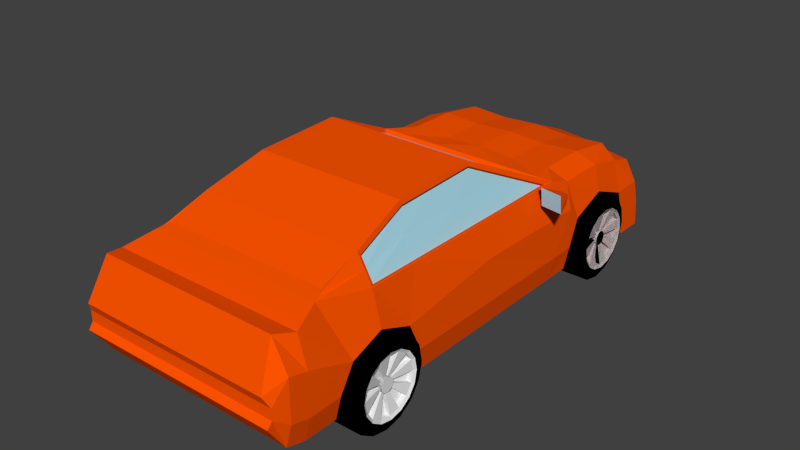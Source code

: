 # Source: car.blend  (saved by Blender 2.72.0; exported with 4.5.12 LTS)
import bpy
from mathutils import Matrix  # noqa: F401  (used for matrix-valued properties, if any)

bpy.ops.wm.read_factory_settings(use_empty=True)
scene = bpy.context.scene
scene.name = 'Scene'

# ---- collections
col_collection_1 = bpy.data.collections.new('Collection 1'); scene.collection.children.link(col_collection_1)

# ---- materials (node trees are filled in below, after node groups)
mat_car = bpy.data.materials.new('Car')
mat_car.alpha_threshold = 0.0
mat_car.use_transparent_shadow = False
mat_car.preview_render_type = 'SHADERBALL'
mat_car.diffuse_color = (1.0, 0.08919, 0.0, 1.0)
mat_car.roughness = 0.5
mat_headlight = bpy.data.materials.new('Headlight')
mat_headlight.alpha_threshold = 0.0
mat_headlight.use_transparent_shadow = False
mat_headlight.diffuse_color = (0.3185, 0.7906, 1.0, 1.0)
mat_headlight.roughness = 0.5
mat_tires = bpy.data.materials.new('Tires')
mat_tires.alpha_threshold = 0.0
mat_tires.use_transparent_shadow = False
mat_tires.diffuse_color = (0.0, 0.0, 0.0, 1.0)
mat_tires.roughness = 0.5
mat_tire_rim = bpy.data.materials.new('Tire Rim')
mat_tire_rim.alpha_threshold = 0.0
mat_tire_rim.use_transparent_shadow = False
mat_tire_rim.roughness = 0.5
mat_glass = bpy.data.materials.new('Glass')
mat_glass.alpha_threshold = 0.0
mat_glass.use_transparent_shadow = False
mat_glass.diffuse_color = (0.3894, 0.6885, 0.8, 1.0)
mat_glass.roughness = 0.5
mat_vents = bpy.data.materials.new('Vents')
mat_vents.alpha_threshold = 0.0
mat_vents.use_transparent_shadow = False
mat_vents.diffuse_color = (0.1025, 0.09897, 0.09624, 1.0)
mat_vents.roughness = 0.5
mat_mirror = bpy.data.materials.new('Mirror')
mat_mirror.alpha_threshold = 0.0
mat_mirror.use_transparent_shadow = False
mat_mirror.diffuse_color = (0.0291, 0.0291, 0.0291, 1.0)
mat_mirror.roughness = 0.5

# ---- material node trees

# ---- world
world_world = bpy.data.worlds.new('World'); scene.world = world_world
world_world.color = (0.05088, 0.05088, 0.05088)
world_world.use_sun_shadow = False
world_world.sun_shadow_jitter_overblur = 0.0
world_world.cycles.sampling_method = 'MANUAL'
world_world.cycles.sample_map_resolution = 256

# ---- meshes
me_cube_001 = bpy.data.meshes.new('Cube.001')
me_cube_001.from_pydata([(1.566, -0.493, -1.0), (1.566, -1.057, -1.0), (1.566, -0.5166, 1.0), (1.566, -1.0, 1.0), (0.0, -0.5166, 1.0), (0.0, -0.493, -1.0), (0.0, -1.0, 1.0), (0.0, -1.057, -1.0), (1.566, -5.013, -1.0), (0.0, -5.013, -1.0), (1.566, -5.947, -1.0), (0.0, -5.947, -1.0), (1.566, -6.886, -0.8777), (1.566, -7.0, 1.164), (0.0, -7.0, 1.164), (0.0, -6.886, -0.8777), (1.566, -7.554, -0.8777), (1.566, -7.554, 1.0), (0.0, -7.554, 1.0), (0.0, -7.554, -0.8777), (1.566, -7.937, -0.7819), (1.566, -7.937, 1.096), (0.0, -7.937, 1.096), (0.0, -7.937, -0.7819), (1.566, -8.315, -0.2384), (1.566, -8.315, 0.2951), (0.0, -8.315, 0.2951), (0.0, -8.315, -0.2384), (1.566, 0.4838, -1.0), (1.566, 0.4838, 1.0), (0.0, 0.4838, 1.0), (0.0, 0.4838, -1.0), (1.566, 1.433, -1.0), (1.566, 1.463, 0.8485), (0.0, 1.463, 0.8485), (0.0, 1.433, -1.0), (1.481, 2.293, -1.0), (1.299, 2.116, 0.4191), (0.0, 2.455, 0.4191), (0.0, 2.409, -1.0), (1.347, -3.015, 1.977), (0.0, -3.015, 1.977), (1.347, -4.776, 1.908), (0.0, -4.776, 1.908), (1.566, -5.947, 1.53), (0.0, -5.947, 1.53), (1.566, -6.743, 1.232), (0.0, -6.743, 1.232), (1.566, -0.2802, 0.03734), (1.566, -5.263, 0.06266), (1.566, -5.947, 0.3293), (1.566, -6.6, 0.08562), (1.566, -8.223, 0.09786), (0.0, -8.223, 0.09786), (1.566, 0.457, 0.3263), (1.566, 1.258, 0.006727), (1.177, 2.293, -0.03478), (0.0, 2.409, -0.03478), (1.566, -0.4995, -0.4982), (1.566, -5.005, -0.5025), (1.566, -5.947, -0.5025), (1.566, -6.892, -0.4033), (1.566, -8.223, -0.1169), (0.0, -8.223, -0.1169), (1.566, 0.4838, -0.5025), (1.566, 1.431, -0.5221), (1.32, 2.293, -0.4761), (0.0, 2.409, -0.4761), (2.049, -0.493, -1.0), (2.049, -1.057, -1.0), (2.004, -0.5166, 0.8404), (2.049, -5.013, -1.0), (1.974, -4.947, 1.0), (1.974, -5.947, 1.0), (2.03, -6.886, -0.8777), (1.792, -7.0, 1.164), (2.03, -7.554, -0.8777), (1.968, -7.554, 1.0), (2.024, -7.937, -0.7819), (1.84, -7.937, 1.096), (2.06, -8.315, -0.2384), (1.973, -8.315, 0.2951), (2.004, 0.4838, 0.8404), (2.15, 1.433, -1.0), (2.004, 1.229, 0.6795), (2.15, 2.098, -1.0), (2.004, 1.731, 0.5271), (1.542, -4.776, 1.908), (1.681, -5.947, 1.53), (1.681, -6.743, 1.232), (2.15, -0.2802, 0.03734), (2.159, -0.574, 0.3279), (2.15, -5.263, 0.06266), (2.15, -5.947, 0.3293), (2.15, -6.6, 0.08562), (2.15, -7.554, 0.4132), (2.15, -7.937, 0.509), (2.066, -8.223, 0.09786), (2.15, 0.457, 0.3263), (2.15, 1.258, 0.006727), (2.15, 1.895, 0.03105), (2.15, -0.4995, -0.4982), (2.159, -1.057, -0.5025), (2.159, -5.005, -0.5025), (2.15, -6.892, -0.4033), (2.15, -7.554, -0.4115), (2.15, -7.937, -0.3157), (2.066, -8.223, -0.1169), (2.15, 1.431, -0.5221), (2.15, 2.04, -0.4573), (1.542, -3.015, 1.977), (1.35, 2.11, 0.353), (1.939, 1.788, 0.4561), (1.263, 2.224, 0.0404), (2.089, 1.907, 0.09505), (1.287, 1.991, 0.3145), (1.876, 1.668, 0.4176), (1.2, 2.104, 0.00192), (2.026, 1.787, 0.05658), (0.7828, -0.5166, 0.9557), (0.7828, -1.057, -1.0), (0.7828, -0.493, -1.0), (0.7828, -1.0, 1.0), (0.7828, -5.947, -1.0), (0.7828, -6.886, -0.8777), (0.7828, -7.0, 1.164), (0.7828, -7.554, -0.8777), (0.7828, -7.554, 1.0), (0.7828, -7.937, -0.7819), (0.7828, -7.937, 1.096), (0.7828, -8.315, -0.2384), (0.7828, -8.315, 0.2951), (0.7828, 0.4838, 0.9557), (0.7828, 0.4838, -1.0), (0.7828, 1.463, 0.8042), (0.7828, 1.433, -1.0), (0.6495, 2.336, 0.4191), (0.7406, 2.378, -1.0), (0.6737, -3.015, 1.977), (0.7828, -5.947, 1.53), (0.7828, -6.743, 1.232), (0.7828, -8.223, 0.09786), (0.5886, 2.378, -0.03478), (0.7828, -8.223, -0.1169), (0.6601, 2.378, -0.4761), (0.7828, -5.013, -1.0), (1.083, 2.162, 0.3488), (0.0, 2.432, 0.3488), (0.9992, 2.284, 0.03551), (0.0, 2.4, 0.03551), (0.6349, 2.34, 0.3488), (0.5929, 2.369, 0.03551), (1.076, 2.065, 0.3387), (0.0, 2.335, 0.3387), (0.9916, 2.188, 0.02542), (0.0, 2.303, 0.02542), (0.6273, 2.244, 0.3387), (0.5853, 2.273, 0.02542), (1.411, 2.284, -0.9249), (0.0, 2.399, -0.9249), (1.277, 2.284, -0.5499), (0.0, 2.399, -0.5499), (1.968, 2.121, -0.9249), (1.968, 2.073, -0.5365), (0.7945, 2.369, -0.9249), (0.7275, 2.369, -0.5499), (1.401, 2.179, -0.9288), (0.0, 2.294, -0.9288), (1.267, 2.179, -0.5538), (0.0, 2.294, -0.5538), (1.958, 2.017, -0.9288), (1.958, 1.968, -0.5404), (0.7844, 2.264, -0.9288), (0.7175, 2.264, -0.5538), (1.374, 2.088, -0.9392), (1.24, 2.088, -0.5642), (1.931, 1.926, -0.9392), (1.931, 1.878, -0.5508), (1.53, -1.04, 0.9176), (0.0, -1.04, 0.9176), (1.312, -3.055, 1.894), (0.0, -3.055, 1.894), (1.938, -1.04, 0.9176), (1.506, -3.055, 1.894), (0.7828, -1.04, 0.9176), (0.6737, -3.055, 1.894), (1.566, -3.007, -1.0), (1.347, -3.896, 1.942), (2.049, -3.007, -1.0), (2.15, -3.095, 0.3617), (2.159, -3.003, -0.5025), (0.0, -3.007, -1.0), (1.542, -3.896, 1.942), (0.7828, -3.007, -1.0), (1.974, -1.0, 1.0), (1.974, -2.973, 1.0), (1.95, -5.892, 1.005), (1.95, -4.947, 1.005), (1.7, -5.892, 1.45), (1.951, -2.973, 1.005), (1.951, -1.221, 1.005), (1.565, -3.894, 1.847), (1.564, -3.028, 1.881), (1.566, -4.766, 1.814), (1.878, -5.891, 0.9708), (1.878, -4.946, 0.9707), (1.628, -5.891, 1.417), (1.879, -2.972, 0.9713), (1.879, -1.22, 0.9711), (1.493, -3.893, 1.813), (1.493, -3.027, 1.847), (1.494, -4.765, 1.78), (2.242, 1.336, -0.6464), (2.242, 1.27, -0.3113), (2.242, 1.08, -0.02715), (2.242, 0.7957, 0.1627), (2.242, 0.4606, 0.2293), (2.242, 0.1255, 0.1627), (2.242, -0.1586, -0.02715), (2.242, -0.3484, -0.3113), (2.242, -0.4151, -0.6464), (2.242, -0.3484, -0.9815), (2.242, -0.1586, -1.266), (2.242, 0.1255, -1.455), (2.242, 0.4606, -1.522), (2.242, 0.7957, -1.455), (2.242, 1.08, -1.266), (2.242, 1.27, -0.9815), (1.692, 1.336, -0.6464), (1.692, 1.27, -0.3113), (1.692, 1.08, -0.02715), (1.692, 0.7957, 0.1627), (1.692, 0.4606, 0.2293), (1.692, 0.1255, 0.1627), (1.692, -0.1586, -0.02715), (1.692, -0.3484, -0.3113), (1.692, -0.4151, -0.6464), (1.692, -0.3484, -0.9815), (1.692, -0.1586, -1.266), (1.692, 0.1255, -1.455), (1.692, 0.4606, -1.522), (1.692, 0.7957, -1.455), (1.692, 1.08, -1.266), (1.692, 1.27, -0.9815), (2.242, 1.336, -0.6464), (2.242, 1.27, -0.3113), (2.242, 1.08, -0.02715), (2.242, 0.7957, 0.1627), (2.242, 0.4606, 0.2293), (2.242, 0.1255, 0.1627), (2.242, -0.1586, -0.02715), (2.242, -0.3484, -0.3113), (2.242, -0.4151, -0.6464), (2.242, -0.3484, -0.9815), (2.242, -0.1586, -1.266), (2.242, 0.1255, -1.455), (2.242, 0.4606, -1.522), (2.242, 0.7957, -1.455), (2.242, 1.08, -1.266), (2.242, 1.27, -0.9815), (1.692, 1.336, -0.6464), (1.692, 1.27, -0.3113), (1.692, 1.08, -0.02715), (1.692, 0.7957, 0.1627), (1.692, 0.4606, 0.2293), (1.692, 0.1255, 0.1627), (1.692, -0.1586, -0.02715), (1.692, -0.3484, -0.3113), (1.692, -0.4151, -0.6464), (1.692, -0.3484, -0.9815), (1.692, -0.1586, -1.266), (1.692, 0.1255, -1.455), (1.692, 0.4606, -1.522), (1.692, 0.7957, -1.455), (1.692, 1.08, -1.266), (1.692, 1.27, -0.9815), (2.337, 1.093, -0.6464), (2.337, 1.044, -0.4046), (2.337, 0.9074, -0.1996), (2.337, 0.7024, -0.0626), (2.337, 0.4606, -0.0145), (2.337, 0.2188, -0.0626), (2.337, 0.01381, -0.1996), (2.337, -0.1232, -0.4046), (2.337, -0.1713, -0.6464), (2.337, -0.1232, -0.8882), (2.337, 0.01381, -1.093), (2.337, 0.2188, -1.23), (2.337, 0.4606, -1.278), (2.337, 0.7024, -1.23), (2.337, 0.9074, -1.093), (2.337, 1.044, -0.8882), (1.597, 1.093, -0.6464), (1.597, 1.044, -0.4046), (1.597, 0.9074, -0.1996), (1.597, 0.7024, -0.0626), (1.597, 0.4606, -0.0145), (1.597, 0.2188, -0.0626), (1.597, 0.01381, -0.1996), (1.597, -0.1232, -0.4046), (1.597, -0.1713, -0.6464), (1.597, -0.1232, -0.8882), (1.597, 0.01381, -1.093), (1.597, 0.2188, -1.23), (1.597, 0.4606, -1.278), (1.597, 0.7024, -1.23), (1.597, 0.9074, -1.093), (1.597, 1.044, -0.8882), (2.337, 1.093, -0.6464), (2.337, 1.044, -0.4046), (2.337, 0.9074, -0.1996), (2.337, 0.7024, -0.0626), (2.337, 0.4606, -0.0145), (2.337, 0.2188, -0.0626), (2.337, 0.01381, -0.1996), (2.337, -0.1232, -0.4046), (2.337, -0.1713, -0.6464), (2.337, -0.1232, -0.8882), (2.337, 0.01381, -1.093), (2.337, 0.2188, -1.23), (2.337, 0.4606, -1.278), (2.337, 0.7024, -1.23), (2.337, 0.9074, -1.093), (2.337, 1.044, -0.8882), (1.597, 1.093, -0.6464), (1.597, 1.044, -0.4046), (1.597, 0.9074, -0.1996), (1.597, 0.7024, -0.0626), (1.597, 0.4606, -0.0145), (1.597, 0.2188, -0.0626), (1.597, 0.01381, -0.1996), (1.597, -0.1232, -0.4046), (1.597, -0.1713, -0.6464), (1.597, -0.1232, -0.8882), (1.597, 0.01381, -1.093), (1.597, 0.2188, -1.23), (1.597, 0.4606, -1.278), (1.597, 0.7024, -1.23), (1.597, 0.9074, -1.093), (1.597, 1.044, -0.8882), (2.305, 1.037, -0.6464), (2.305, 0.9933, -0.4257), (2.305, 0.8683, -0.2387), (2.305, 0.6813, -0.1137), (2.305, 0.4606, -0.06981), (2.305, 0.24, -0.1137), (2.305, 0.05293, -0.2387), (2.305, -0.07206, -0.4257), (2.305, -0.1159, -0.6464), (2.305, -0.07206, -0.867), (2.305, 0.05293, -1.054), (2.305, 0.24, -1.179), (2.305, 0.4606, -1.223), (2.305, 0.6813, -1.179), (2.305, 0.8683, -1.054), (2.305, 0.9933, -0.867), (1.629, 1.037, -0.6464), (1.629, 0.9933, -0.4257), (1.629, 0.8683, -0.2387), (1.629, 0.6813, -0.1137), (1.629, 0.4606, -0.06981), (1.629, 0.24, -0.1137), (1.629, 0.05293, -0.2387), (1.629, -0.07206, -0.4257), (1.629, -0.1159, -0.6464), (1.629, -0.07206, -0.867), (1.629, 0.05293, -1.054), (1.629, 0.24, -1.179), (1.629, 0.4606, -1.223), (1.629, 0.6813, -1.179), (1.629, 0.8683, -1.054), (1.629, 0.9933, -0.867), (2.305, 1.037, -0.6464), (2.305, 0.9933, -0.4257), (2.305, 0.8683, -0.2387), (2.305, 0.6813, -0.1137), (2.305, 0.4606, -0.06981), (2.305, 0.24, -0.1137), (2.305, 0.05293, -0.2387), (2.305, -0.07206, -0.4257), (2.305, -0.1159, -0.6464), (2.305, -0.07206, -0.867), (2.305, 0.05293, -1.054), (2.305, 0.24, -1.179), (2.305, 0.4606, -1.223), (2.305, 0.6813, -1.179), (2.305, 0.8683, -1.054), (2.305, 0.9933, -0.867), (1.629, 1.037, -0.6464), (1.629, 0.9933, -0.4257), (1.629, 0.8683, -0.2387), (1.629, 0.6813, -0.1137), (1.629, 0.4606, -0.06981), (1.629, 0.24, -0.1137), (1.629, 0.05293, -0.2387), (1.629, -0.07206, -0.4257), (1.629, -0.1159, -0.6464), (1.629, -0.07206, -0.867), (1.629, 0.05293, -1.054), (1.629, 0.24, -1.179), (1.629, 0.4606, -1.223), (1.629, 0.6813, -1.179), (1.629, 0.8683, -1.054), (1.629, 0.9933, -0.867), (2.079, 1.037, -0.6464), (2.079, 0.9933, -0.4257), (2.079, 0.8683, -0.2387), (2.079, 0.6813, -0.1137), (2.079, 0.4606, -0.06981), (2.079, 0.24, -0.1137), (2.079, 0.05293, -0.2387), (2.079, -0.07206, -0.4257), (2.079, -0.1159, -0.6464), (2.079, -0.07206, -0.867), (2.079, 0.05293, -1.054), (2.079, 0.24, -1.179), (2.079, 0.4606, -1.223), (2.079, 0.6813, -1.179), (2.079, 0.8683, -1.054), (2.079, 0.9933, -0.867), (1.854, 1.037, -0.6464), (1.854, 0.9933, -0.4257), (1.854, 0.8683, -0.2387), (1.854, 0.6813, -0.1137), (1.854, 0.4606, -0.06981), (1.854, 0.24, -0.1137), (1.854, 0.05293, -0.2387), (1.854, -0.07206, -0.4257), (1.854, -0.1159, -0.6464), (1.854, -0.07206, -0.867), (1.854, 0.05293, -1.054), (1.854, 0.24, -1.179), (1.854, 0.4606, -1.223), (1.854, 0.6813, -1.179), (1.854, 0.8683, -1.054), (1.854, 0.9933, -0.867), (2.215, 1.037, -0.6464), (2.215, 0.9933, -0.4257), (2.215, 0.8683, -0.2387), (2.215, 0.6813, -0.1137), (2.215, 0.4606, -0.06981), (2.215, 0.24, -0.1137), (2.215, 0.05293, -0.2387), (2.215, -0.07206, -0.4257), (2.215, -0.1159, -0.6464), (2.215, -0.07206, -0.867), (2.215, 0.05293, -1.054), (2.215, 0.24, -1.179), (2.215, 0.4606, -1.223), (2.215, 0.6813, -1.179), (2.215, 0.8683, -1.054), (2.215, 0.9933, -0.867), (1.854, 1.037, -0.6464), (1.854, 0.9933, -0.4257), (1.854, 0.8683, -0.2387), (1.854, 0.6813, -0.1137), (1.854, 0.4606, -0.06981), (1.854, 0.24, -0.1137), (1.854, 0.05293, -0.2387), (1.854, -0.07206, -0.4257), (1.854, -0.1159, -0.6464), (1.854, -0.07206, -0.867), (1.854, 0.05293, -1.054), (1.854, 0.24, -1.179), (1.854, 0.4606, -1.223), (1.854, 0.6813, -1.179), (1.854, 0.8683, -1.054), (1.854, 0.9933, -0.867), (2.13, 0.6003, -0.6464), (2.13, 0.5897, -0.5929), (2.13, 0.5594, -0.5476), (2.13, 0.5141, -0.5174), (2.13, 0.4606, -0.5067), (2.13, 0.4072, -0.5174), (2.13, 0.3619, -0.5476), (2.13, 0.3316, -0.5929), (2.13, 0.321, -0.6464), (2.13, 0.3316, -0.6998), (2.13, 0.3619, -0.7451), (2.13, 0.4072, -0.7754), (2.13, 0.4606, -0.786), (2.13, 0.5141, -0.7754), (2.13, 0.5594, -0.7451), (2.13, 0.5897, -0.6998), (2.075, 0.6003, -0.6464), (2.075, 0.5897, -0.5929), (2.075, 0.5594, -0.5476), (2.075, 0.5141, -0.5174), (2.075, 0.4606, -0.5067), (2.075, 0.4072, -0.5174), (2.075, 0.3619, -0.5476), (2.075, 0.3316, -0.5929), (2.075, 0.321, -0.6464), (2.075, 0.3316, -0.6998), (2.075, 0.3619, -0.7451), (2.075, 0.4072, -0.7754), (2.075, 0.4606, -0.786), (2.075, 0.5141, -0.7754), (2.075, 0.5594, -0.7451), (2.075, 0.5897, -0.6998), (2.26, 0.6003, -0.6464), (2.26, 0.5897, -0.5929), (2.26, 0.5594, -0.5476), (2.26, 0.5141, -0.5174), (2.26, 0.4606, -0.5067), (2.26, 0.4072, -0.5174), (2.26, 0.3619, -0.5476), (2.26, 0.3316, -0.5929), (2.26, 0.321, -0.6464), (2.26, 0.3316, -0.6998), (2.26, 0.3619, -0.7451), (2.26, 0.4072, -0.7754), (2.26, 0.4606, -0.786), (2.26, 0.5141, -0.7754), (2.26, 0.5594, -0.7451), (2.26, 0.5897, -0.6998), (1.98, 0.6003, -0.6464), (1.98, 0.5897, -0.5929), (1.98, 0.5594, -0.5476), (1.98, 0.5141, -0.5174), (1.98, 0.4606, -0.5067), (1.98, 0.4072, -0.5174), (1.98, 0.3619, -0.5476), (1.98, 0.3316, -0.5929), (1.98, 0.321, -0.6464), (1.98, 0.3316, -0.6998), (1.98, 0.3619, -0.7451), (1.98, 0.4072, -0.7754), (1.98, 0.4606, -0.786), (1.98, 0.5141, -0.7754), (1.98, 0.5594, -0.7451), (1.98, 0.5897, -0.6998), (2.305, 1.037, -0.6464), (2.305, 0.9933, -0.4257), (2.305, 0.8683, -0.2387), (2.305, 0.6813, -0.1137), (2.305, 0.4606, -0.06981), (2.305, 0.24, -0.1137), (2.305, 0.05293, -0.2387), (2.305, -0.07206, -0.4257), (2.305, -0.1159, -0.6464), (2.305, -0.07206, -0.867), (2.305, 0.05293, -1.054), (2.305, 0.24, -1.179), (2.305, 0.4606, -1.223), (2.305, 0.6813, -1.179), (2.305, 0.8683, -1.054), (2.305, 0.9933, -0.867), (2.079, 1.037, -0.6464), (2.079, 0.9933, -0.4257), (2.079, 0.8683, -0.2387), (2.079, 0.6813, -0.1137), (2.079, 0.4606, -0.06981), (2.079, 0.24, -0.1137), (2.079, 0.05293, -0.2387), (2.079, -0.07206, -0.4257), (2.079, -0.1159, -0.6464), (2.079, -0.07206, -0.867), (2.079, 0.05293, -1.054), (2.079, 0.24, -1.179), (2.079, 0.4606, -1.223), (2.079, 0.6813, -1.179), (2.079, 0.8683, -1.054), (2.079, 0.9933, -0.867), (2.305, 1.037, -0.6464), (2.305, 0.9933, -0.4257), (2.305, 0.8683, -0.2387), (2.305, 0.6813, -0.1137), (2.305, 0.4606, -0.06981), (2.305, 0.24, -0.1137), (2.305, 0.05293, -0.2387), (2.305, -0.07206, -0.4257), (2.305, -0.1159, -0.6464), (2.305, -0.07206, -0.867), (2.305, 0.05293, -1.054), (2.305, 0.24, -1.179), (2.305, 0.4606, -1.223), (2.305, 0.6813, -1.179), (2.305, 0.8683, -1.054), (2.305, 0.9933, -0.867), (2.079, 1.037, -0.6464), (2.079, 0.9933, -0.4257), (2.079, 0.8683, -0.2387), (2.079, 0.6813, -0.1137), (2.079, 0.4606, -0.06981), (2.079, 0.24, -0.1137), (2.079, 0.05293, -0.2387), (2.079, -0.07206, -0.4257), (2.079, -0.1159, -0.6464), (2.079, -0.07206, -0.867), (2.079, 0.05293, -1.054), (2.079, 0.24, -1.179), (2.079, 0.4606, -1.223), (2.079, 0.6813, -1.179), (2.079, 0.8683, -1.054), (2.079, 0.9933, -0.867), (2.305, 1.037, -0.6464), (2.305, 0.9933, -0.4257), (2.305, 0.8683, -0.2387), (2.305, 0.6813, -0.1137), (2.305, 0.4606, -0.06981), (2.305, 0.24, -0.1137), (2.305, 0.05293, -0.2387), (2.305, -0.07206, -0.4257), (2.305, -0.1159, -0.6464), (2.305, -0.07206, -0.867), (2.305, 0.05293, -1.054), (2.305, 0.24, -1.179), (2.305, 0.4606, -1.223), (2.305, 0.6813, -1.179), (2.305, 0.8683, -1.054), (2.305, 0.9933, -0.867), (2.079, 1.037, -0.6464), (2.079, 0.9933, -0.4257), (2.079, 0.8683, -0.2387), (2.079, 0.6813, -0.1137), (2.079, 0.4606, -0.06981), (2.079, 0.24, -0.1137), (2.079, 0.05293, -0.2387), (2.079, -0.07206, -0.4257), (2.079, -0.1159, -0.6464), (2.079, -0.07206, -0.867), (2.079, 0.05293, -1.054), (2.079, 0.24, -1.179), (2.079, 0.4606, -1.223), (2.079, 0.6813, -1.179), (2.079, 0.8683, -1.054), (2.079, 0.9933, -0.867), (2.305, 1.037, -0.6464), (2.305, 0.9933, -0.4257), (2.305, 0.8683, -0.2387), (2.305, 0.6813, -0.1137), (2.305, 0.4606, -0.06981), (2.305, 0.24, -0.1137), (2.305, 0.05293, -0.2387), (2.305, -0.07206, -0.4257), (2.305, -0.1159, -0.6464), (2.305, -0.07206, -0.867), (2.305, 0.05293, -1.054), (2.305, 0.24, -1.179), (2.305, 0.4606, -1.223), (2.305, 0.6813, -1.179), (2.305, 0.8683, -1.054), (2.305, 0.9933, -0.867), (2.079, 1.037, -0.6464), (2.079, 0.9933, -0.4257), (2.079, 0.8683, -0.2387), (2.079, 0.6813, -0.1137), (2.079, 0.4606, -0.06981), (2.079, 0.24, -0.1137), (2.079, 0.05293, -0.2387), (2.079, -0.07206, -0.4257), (2.079, -0.1159, -0.6464), (2.079, -0.07206, -0.867), (2.079, 0.05293, -1.054), (2.079, 0.24, -1.179), (2.079, 0.4606, -1.223), (2.079, 0.6813, -1.179), (2.079, 0.8683, -1.054), (2.079, 0.9933, -0.867), (2.305, 1.037, -0.6464), (2.305, 0.9933, -0.4257), (2.305, 0.8683, -0.2387), (2.305, 0.6813, -0.1137), (2.305, 0.4606, -0.06981), (2.305, 0.24, -0.1137), (2.305, 0.05293, -0.2387), (2.305, -0.07206, -0.4257), (2.305, -0.1159, -0.6464), (2.305, -0.07206, -0.867), (2.305, 0.05293, -1.054), (2.305, 0.24, -1.179), (2.305, 0.4606, -1.223), (2.305, 0.6813, -1.179), (2.305, 0.8683, -1.054), (2.305, 0.9933, -0.867), (2.079, 1.037, -0.6464), (2.079, 0.9933, -0.4257), (2.079, 0.8683, -0.2387), (2.079, 0.6813, -0.1137), (2.079, 0.4606, -0.06981), (2.079, 0.24, -0.1137), (2.079, 0.05293, -0.2387), (2.079, -0.07206, -0.4257), (2.079, -0.1159, -0.6464), (2.079, -0.07206, -0.867), (2.079, 0.05293, -1.054), (2.079, 0.24, -1.179), (2.079, 0.4606, -1.223), (2.079, 0.6813, -1.179), (2.079, 0.8683, -1.054), (2.079, 0.9933, -0.867), (2.305, 1.037, -0.6464), (2.305, 0.9933, -0.4257), (2.305, 0.8683, -0.2387), (2.305, 0.6813, -0.1137), (2.305, 0.4606, -0.06981), (2.305, 0.24, -0.1137), (2.305, 0.05293, -0.2387), (2.305, -0.07206, -0.4257), (2.305, -0.1159, -0.6464), (2.305, -0.07206, -0.867), (2.305, 0.05293, -1.054), (2.305, 0.24, -1.179), (2.305, 0.4606, -1.223), (2.305, 0.6813, -1.179), (2.305, 0.8683, -1.054), (2.305, 0.9933, -0.867), (2.079, 1.037, -0.6464), (2.079, 0.9933, -0.4257), (2.079, 0.8683, -0.2387), (2.079, 0.6813, -0.1137), (2.079, 0.4606, -0.06981), (2.079, 0.24, -0.1137), (2.079, 0.05293, -0.2387), (2.079, -0.07206, -0.4257), (2.079, -0.1159, -0.6464), (2.079, -0.07206, -0.867), (2.079, 0.05293, -1.054), (2.079, 0.24, -1.179), (2.079, 0.4606, -1.223), (2.079, 0.6813, -1.179), (2.079, 0.8683, -1.054), (2.079, 0.9933, -0.867), (2.218, 0.5915, -0.6464), (2.218, 0.5815, -0.5963), (2.218, 0.5532, -0.5538), (2.218, 0.5107, -0.5255), (2.218, 0.4606, -0.5155), (2.218, 0.4105, -0.5255), (2.218, 0.3681, -0.5538), (2.218, 0.3397, -0.5963), (2.218, 0.3297, -0.6464), (2.218, 0.3397, -0.6965), (2.218, 0.3681, -0.7389), (2.218, 0.4105, -0.7673), (2.218, 0.4606, -0.7773), (2.218, 0.5107, -0.7673), (2.218, 0.5532, -0.7389), (2.218, 0.5815, -0.6965), (2.166, 0.5915, -0.6464), (2.166, 0.5815, -0.5963), (2.166, 0.5532, -0.5538), (2.166, 0.5107, -0.5255), (2.166, 0.4606, -0.5155), (2.166, 0.4105, -0.5255), (2.166, 0.3681, -0.5538), (2.166, 0.3397, -0.5963), (2.166, 0.3297, -0.6464), (2.166, 0.3397, -0.6965), (2.166, 0.3681, -0.7389), (2.166, 0.4105, -0.7673), (2.166, 0.4606, -0.7773), (2.166, 0.5107, -0.7673), (2.166, 0.5532, -0.7389), (2.166, 0.5815, -0.6965), (2.242, 1.336, -0.6464), (2.242, 1.27, -0.3113), (2.242, 1.08, -0.02715), (2.242, 0.7957, 0.1627), (2.242, 0.4606, 0.2293), (2.242, 0.1255, 0.1627), (2.242, -0.1586, -0.02715), (2.242, -0.3484, -0.3113), (2.242, -0.4151, -0.6464), (2.242, -0.3484, -0.9815), (2.242, -0.1586, -1.266), (2.242, 0.1255, -1.455), (2.242, 0.4606, -1.522), (2.242, 0.7957, -1.455), (2.242, 1.08, -1.266), (2.242, 1.27, -0.9815), (1.692, 1.336, -0.6464), (1.692, 1.27, -0.3113), (1.692, 1.08, -0.02715), (1.692, 0.7957, 0.1627), (1.692, 0.4606, 0.2293), (1.692, 0.1255, 0.1627), (1.692, -0.1586, -0.02715), (1.692, -0.3484, -0.3113), (1.692, -0.4151, -0.6464), (1.692, -0.3484, -0.9815), (1.692, -0.1586, -1.266), (1.692, 0.1255, -1.455), (1.692, 0.4606, -1.522), (1.692, 0.7957, -1.455), (1.692, 1.08, -1.266), (1.692, 1.27, -0.9815), (2.242, 1.336, -0.6464), (2.242, 1.27, -0.3113), (2.242, 1.08, -0.02715), (2.242, 0.7957, 0.1627), (2.242, 0.4606, 0.2293), (2.242, 0.1255, 0.1627), (2.242, -0.1586, -0.02715), (2.242, -0.3484, -0.3113), (2.242, -0.4151, -0.6464), (2.242, -0.3484, -0.9815), (2.242, -0.1586, -1.266), (2.242, 0.1255, -1.455), (2.242, 0.4606, -1.522), (2.242, 0.7957, -1.455), (2.242, 1.08, -1.266), (2.242, 1.27, -0.9815), (1.692, 1.336, -0.6464), (1.692, 1.27, -0.3113), (1.692, 1.08, -0.02715), (1.692, 0.7957, 0.1627), (1.692, 0.4606, 0.2293), (1.692, 0.1255, 0.1627), (1.692, -0.1586, -0.02715), (1.692, -0.3484, -0.3113), (1.692, -0.4151, -0.6464), (1.692, -0.3484, -0.9815), (1.692, -0.1586, -1.266), (1.692, 0.1255, -1.455), (1.692, 0.4606, -1.522), (1.692, 0.7957, -1.455), (1.692, 1.08, -1.266), (1.692, 1.27, -0.9815), (2.337, 1.093, -0.6464), (2.337, 1.044, -0.4046), (2.337, 0.9074, -0.1996), (2.337, 0.7024, -0.0626), (2.337, 0.4606, -0.0145), (2.337, 0.2188, -0.0626), (2.337, 0.01381, -0.1996), (2.337, -0.1232, -0.4046), (2.337, -0.1713, -0.6464), (2.337, -0.1232, -0.8882), (2.337, 0.01381, -1.093), (2.337, 0.2188, -1.23), (2.337, 0.4606, -1.278), (2.337, 0.7024, -1.23), (2.337, 0.9074, -1.093), (2.337, 1.044, -0.8882), (1.597, 1.093, -0.6464), (1.597, 1.044, -0.4046), (1.597, 0.9074, -0.1996), (1.597, 0.7024, -0.0626), (1.597, 0.4606, -0.0145), (1.597, 0.2188, -0.0626), (1.597, 0.01381, -0.1996), (1.597, -0.1232, -0.4046), (1.597, -0.1713, -0.6464), (1.597, -0.1232, -0.8882), (1.597, 0.01381, -1.093), (1.597, 0.2188, -1.23), (1.597, 0.4606, -1.278), (1.597, 0.7024, -1.23), (1.597, 0.9074, -1.093), (1.597, 1.044, -0.8882), (2.337, 1.093, -0.6464), (2.337, 1.044, -0.4046), (2.337, 0.9074, -0.1996), (2.337, 0.7024, -0.0626), (2.337, 0.4606, -0.0145), (2.337, 0.2188, -0.0626), (2.337, 0.01381, -0.1996), (2.337, -0.1232, -0.4046), (2.337, -0.1713, -0.6464), (2.337, -0.1232, -0.8882), (2.337, 0.01381, -1.093), (2.337, 0.2188, -1.23), (2.337, 0.4606, -1.278), (2.337, 0.7024, -1.23), (2.337, 0.9074, -1.093), (2.337, 1.044, -0.8882), (1.597, 1.093, -0.6464), (1.597, 1.044, -0.4046), (1.597, 0.9074, -0.1996), (1.597, 0.7024, -0.0626), (1.597, 0.4606, -0.0145), (1.597, 0.2188, -0.0626), (1.597, 0.01381, -0.1996), (1.597, -0.1232, -0.4046), (1.597, -0.1713, -0.6464), (1.597, -0.1232, -0.8882), (1.597, 0.01381, -1.093), (1.597, 0.2188, -1.23), (1.597, 0.4606, -1.278), (1.597, 0.7024, -1.23), (1.597, 0.9074, -1.093), (1.597, 1.044, -0.8882), (2.305, 1.037, -0.6464), (2.305, 0.9933, -0.4257), (2.305, 0.8683, -0.2387), (2.305, 0.6813, -0.1137), (2.305, 0.4606, -0.06981), (2.305, 0.24, -0.1137), (2.305, 0.05293, -0.2387), (2.305, -0.07206, -0.4257), (2.305, -0.1159, -0.6464), (2.305, -0.07206, -0.867), (2.305, 0.05293, -1.054), (2.305, 0.24, -1.179), (2.305, 0.4606, -1.223), (2.305, 0.6813, -1.179), (2.305, 0.8683, -1.054), (2.305, 0.9933, -0.867), (1.629, 1.037, -0.6464), (1.629, 0.9933, -0.4257), (1.629, 0.8683, -0.2387), (1.629, 0.6813, -0.1137), (1.629, 0.4606, -0.06981), (1.629, 0.24, -0.1137), (1.629, 0.05293, -0.2387), (1.629, -0.07206, -0.4257), (1.629, -0.1159, -0.6464), (1.629, -0.07206, -0.867), (1.629, 0.05293, -1.054), (1.629, 0.24, -1.179), (1.629, 0.4606, -1.223), (1.629, 0.6813, -1.179), (1.629, 0.8683, -1.054), (1.629, 0.9933, -0.867), (2.305, 1.037, -0.6464), (2.305, 0.9933, -0.4257), (2.305, 0.8683, -0.2387), (2.305, 0.6813, -0.1137), (2.305, 0.4606, -0.06981), (2.305, 0.24, -0.1137), (2.305, 0.05293, -0.2387), (2.305, -0.07206, -0.4257), (2.305, -0.1159, -0.6464), (2.305, -0.07206, -0.867), (2.305, 0.05293, -1.054), (2.305, 0.24, -1.179), (2.305, 0.4606, -1.223), (2.305, 0.6813, -1.179), (2.305, 0.8683, -1.054), (2.305, 0.9933, -0.867), (1.629, 1.037, -0.6464), (1.629, 0.9933, -0.4257), (1.629, 0.8683, -0.2387), (1.629, 0.6813, -0.1137), (1.629, 0.4606, -0.06981), (1.629, 0.24, -0.1137), (1.629, 0.05293, -0.2387), (1.629, -0.07206, -0.4257), (1.629, -0.1159, -0.6464), (1.629, -0.07206, -0.867), (1.629, 0.05293, -1.054), (1.629, 0.24, -1.179), (1.629, 0.4606, -1.223), (1.629, 0.6813, -1.179), (1.629, 0.8683, -1.054), (1.629, 0.9933, -0.867), (2.079, 1.037, -0.6464), (2.079, 0.9933, -0.4257), (2.079, 0.8683, -0.2387), (2.079, 0.6813, -0.1137), (2.079, 0.4606, -0.06981), (2.079, 0.24, -0.1137), (2.079, 0.05293, -0.2387), (2.079, -0.07206, -0.4257), (2.079, -0.1159, -0.6464), (2.079, -0.07206, -0.867), (2.079, 0.05293, -1.054), (2.079, 0.24, -1.179), (2.079, 0.4606, -1.223), (2.079, 0.6813, -1.179), (2.079, 0.8683, -1.054), (2.079, 0.9933, -0.867), (1.854, 1.037, -0.6464), (1.854, 0.9933, -0.4257), (1.854, 0.8683, -0.2387), (1.854, 0.6813, -0.1137), (1.854, 0.4606, -0.06981), (1.854, 0.24, -0.1137), (1.854, 0.05293, -0.2387), (1.854, -0.07206, -0.4257), (1.854, -0.1159, -0.6464), (1.854, -0.07206, -0.867), (1.854, 0.05293, -1.054), (1.854, 0.24, -1.179), (1.854, 0.4606, -1.223), (1.854, 0.6813, -1.179), (1.854, 0.8683, -1.054), (1.854, 0.9933, -0.867), (2.215, 1.037, -0.6464), (2.215, 0.9933, -0.4257), (2.215, 0.8683, -0.2387), (2.215, 0.6813, -0.1137), (2.215, 0.4606, -0.06981), (2.215, 0.24, -0.1137), (2.215, 0.05293, -0.2387), (2.215, -0.07206, -0.4257), (2.215, -0.1159, -0.6464), (2.215, -0.07206, -0.867), (2.215, 0.05293, -1.054), (2.215, 0.24, -1.179), (2.215, 0.4606, -1.223), (2.215, 0.6813, -1.179), (2.215, 0.8683, -1.054), (2.215, 0.9933, -0.867), (1.854, 1.037, -0.6464), (1.854, 0.9933, -0.4257), (1.854, 0.8683, -0.2387), (1.854, 0.6813, -0.1137), (1.854, 0.4606, -0.06981), (1.854, 0.24, -0.1137), (1.854, 0.05293, -0.2387), (1.854, -0.07206, -0.4257), (1.854, -0.1159, -0.6464), (1.854, -0.07206, -0.867), (1.854, 0.05293, -1.054), (1.854, 0.24, -1.179), (1.854, 0.4606, -1.223), (1.854, 0.6813, -1.179), (1.854, 0.8683, -1.054), (1.854, 0.9933, -0.867), (2.13, 0.6003, -0.6464), (2.13, 0.5897, -0.5929), (2.13, 0.5594, -0.5476), (2.13, 0.5141, -0.5174), (2.13, 0.4606, -0.5067), (2.13, 0.4072, -0.5174), (2.13, 0.3619, -0.5476), (2.13, 0.3316, -0.5929), (2.13, 0.321, -0.6464), (2.13, 0.3316, -0.6998), (2.13, 0.3619, -0.7451), (2.13, 0.4072, -0.7754), (2.13, 0.4606, -0.786), (2.13, 0.5141, -0.7754), (2.13, 0.5594, -0.7451), (2.13, 0.5897, -0.6998), (2.075, 0.6003, -0.6464), (2.075, 0.5897, -0.5929), (2.075, 0.5594, -0.5476), (2.075, 0.5141, -0.5174), (2.075, 0.4606, -0.5067), (2.075, 0.4072, -0.5174), (2.075, 0.3619, -0.5476), (2.075, 0.3316, -0.5929), (2.075, 0.321, -0.6464), (2.075, 0.3316, -0.6998), (2.075, 0.3619, -0.7451), (2.075, 0.4072, -0.7754), (2.075, 0.4606, -0.786), (2.075, 0.5141, -0.7754), (2.075, 0.5594, -0.7451), (2.075, 0.5897, -0.6998), (2.26, 0.6003, -0.6464), (2.26, 0.5897, -0.5929), (2.26, 0.5594, -0.5476), (2.26, 0.5141, -0.5174), (2.26, 0.4606, -0.5067), (2.26, 0.4072, -0.5174), (2.26, 0.3619, -0.5476), (2.26, 0.3316, -0.5929), (2.26, 0.321, -0.6464), (2.26, 0.3316, -0.6998), (2.26, 0.3619, -0.7451), (2.26, 0.4072, -0.7754), (2.26, 0.4606, -0.786), (2.26, 0.5141, -0.7754), (2.26, 0.5594, -0.7451), (2.26, 0.5897, -0.6998), (1.98, 0.6003, -0.6464), (1.98, 0.5897, -0.5929), (1.98, 0.5594, -0.5476), (1.98, 0.5141, -0.5174), (1.98, 0.4606, -0.5067), (1.98, 0.4072, -0.5174), (1.98, 0.3619, -0.5476), (1.98, 0.3316, -0.5929), (1.98, 0.321, -0.6464), (1.98, 0.3316, -0.6998), (1.98, 0.3619, -0.7451), (1.98, 0.4072, -0.7754), (1.98, 0.4606, -0.786), (1.98, 0.5141, -0.7754), (1.98, 0.5594, -0.7451), (1.98, 0.5897, -0.6998), (2.305, 1.037, -0.6464), (2.305, 0.9933, -0.4257), (2.305, 0.8683, -0.2387), (2.305, 0.6813, -0.1137), (2.305, 0.4606, -0.06981), (2.305, 0.24, -0.1137), (2.305, 0.05293, -0.2387), (2.305, -0.07206, -0.4257), (2.305, -0.1159, -0.6464), (2.305, -0.07206, -0.867), (2.305, 0.05293, -1.054), (2.305, 0.24, -1.179), (2.305, 0.4606, -1.223), (2.305, 0.6813, -1.179), (2.305, 0.8683, -1.054), (2.305, 0.9933, -0.867), (2.079, 1.037, -0.6464), (2.079, 0.9933, -0.4257), (2.079, 0.8683, -0.2387), (2.079, 0.6813, -0.1137), (2.079, 0.4606, -0.06981), (2.079, 0.24, -0.1137), (2.079, 0.05293, -0.2387), (2.079, -0.07206, -0.4257), (2.079, -0.1159, -0.6464), (2.079, -0.07206, -0.867), (2.079, 0.05293, -1.054), (2.079, 0.24, -1.179), (2.079, 0.4606, -1.223), (2.079, 0.6813, -1.179), (2.079, 0.8683, -1.054), (2.079, 0.9933, -0.867), (2.305, 1.037, -0.6464), (2.305, 0.9933, -0.4257), (2.305, 0.8683, -0.2387), (2.305, 0.6813, -0.1137), (2.305, 0.4606, -0.06981), (2.305, 0.24, -0.1137), (2.305, 0.05293, -0.2387), (2.305, -0.07206, -0.4257), (2.305, -0.1159, -0.6464), (2.305, -0.07206, -0.867), (2.305, 0.05293, -1.054), (2.305, 0.24, -1.179), (2.305, 0.4606, -1.223), (2.305, 0.6813, -1.179), (2.305, 0.8683, -1.054), (2.305, 0.9933, -0.867), (2.079, 1.037, -0.6464), (2.079, 0.9933, -0.4257), (2.079, 0.8683, -0.2387), (2.079, 0.6813, -0.1137), (2.079, 0.4606, -0.06981), (2.079, 0.24, -0.1137), (2.079, 0.05293, -0.2387), (2.079, -0.07206, -0.4257), (2.079, -0.1159, -0.6464), (2.079, -0.07206, -0.867), (2.079, 0.05293, -1.054), (2.079, 0.24, -1.179), (2.079, 0.4606, -1.223), (2.079, 0.6813, -1.179), (2.079, 0.8683, -1.054), (2.079, 0.9933, -0.867), (2.305, 1.037, -0.6464), (2.305, 0.9933, -0.4257), (2.305, 0.8683, -0.2387), (2.305, 0.6813, -0.1137), (2.305, 0.4606, -0.06981), (2.305, 0.24, -0.1137), (2.305, 0.05293, -0.2387), (2.305, -0.07206, -0.4257), (2.305, -0.1159, -0.6464), (2.305, -0.07206, -0.867), (2.305, 0.05293, -1.054), (2.305, 0.24, -1.179), (2.305, 0.4606, -1.223), (2.305, 0.6813, -1.179), (2.305, 0.8683, -1.054), (2.305, 0.9933, -0.867), (2.079, 1.037, -0.6464), (2.079, 0.9933, -0.4257), (2.079, 0.8683, -0.2387), (2.079, 0.6813, -0.1137), (2.079, 0.4606, -0.06981), (2.079, 0.24, -0.1137), (2.079, 0.05293, -0.2387), (2.079, -0.07206, -0.4257), (2.079, -0.1159, -0.6464), (2.079, -0.07206, -0.867), (2.079, 0.05293, -1.054), (2.079, 0.24, -1.179), (2.079, 0.4606, -1.223), (2.079, 0.6813, -1.179), (2.079, 0.8683, -1.054), (2.079, 0.9933, -0.867), (2.305, 1.037, -0.6464), (2.305, 0.9933, -0.4257), (2.305, 0.8683, -0.2387), (2.305, 0.6813, -0.1137), (2.305, 0.4606, -0.06981), (2.305, 0.24, -0.1137), (2.305, 0.05293, -0.2387), (2.305, -0.07206, -0.4257), (2.305, -0.1159, -0.6464), (2.305, -0.07206, -0.867), (2.305, 0.05293, -1.054), (2.305, 0.24, -1.179), (2.305, 0.4606, -1.223), (2.305, 0.6813, -1.179), (2.305, 0.8683, -1.054), (2.305, 0.9933, -0.867), (2.079, 1.037, -0.6464), (2.079, 0.9933, -0.4257), (2.079, 0.8683, -0.2387), (2.079, 0.6813, -0.1137), (2.079, 0.4606, -0.06981), (2.079, 0.24, -0.1137), (2.079, 0.05293, -0.2387), (2.079, -0.07206, -0.4257), (2.079, -0.1159, -0.6464), (2.079, -0.07206, -0.867), (2.079, 0.05293, -1.054), (2.079, 0.24, -1.179), (2.079, 0.4606, -1.223), (2.079, 0.6813, -1.179), (2.079, 0.8683, -1.054), (2.079, 0.9933, -0.867), (2.305, 1.037, -0.6464), (2.305, 0.9933, -0.4257), (2.305, 0.8683, -0.2387), (2.305, 0.6813, -0.1137), (2.305, 0.4606, -0.06981), (2.305, 0.24, -0.1137), (2.305, 0.05293, -0.2387), (2.305, -0.07206, -0.4257), (2.305, -0.1159, -0.6464), (2.305, -0.07206, -0.867), (2.305, 0.05293, -1.054), (2.305, 0.24, -1.179), (2.305, 0.4606, -1.223), (2.305, 0.6813, -1.179), (2.305, 0.8683, -1.054), (2.305, 0.9933, -0.867), (2.079, 1.037, -0.6464), (2.079, 0.9933, -0.4257), (2.079, 0.8683, -0.2387), (2.079, 0.6813, -0.1137), (2.079, 0.4606, -0.06981), (2.079, 0.24, -0.1137), (2.079, 0.05293, -0.2387), (2.079, -0.07206, -0.4257), (2.079, -0.1159, -0.6464), (2.079, -0.07206, -0.867), (2.079, 0.05293, -1.054), (2.079, 0.24, -1.179), (2.079, 0.4606, -1.223), (2.079, 0.6813, -1.179), (2.079, 0.8683, -1.054), (2.079, 0.9933, -0.867), (2.305, 1.037, -0.6464), (2.305, 0.9933, -0.4257), (2.305, 0.8683, -0.2387), (2.305, 0.6813, -0.1137), (2.305, 0.4606, -0.06981), (2.305, 0.24, -0.1137), (2.305, 0.05293, -0.2387), (2.305, -0.07206, -0.4257), (2.305, -0.1159, -0.6464), (2.305, -0.07206, -0.867), (2.305, 0.05293, -1.054), (2.305, 0.24, -1.179), (2.305, 0.4606, -1.223), (2.305, 0.6813, -1.179), (2.305, 0.8683, -1.054), (2.305, 0.9933, -0.867), (2.079, 1.037, -0.6464), (2.079, 0.9933, -0.4257), (2.079, 0.8683, -0.2387), (2.079, 0.6813, -0.1137), (2.079, 0.4606, -0.06981), (2.079, 0.24, -0.1137), (2.079, 0.05293, -0.2387), (2.079, -0.07206, -0.4257), (2.079, -0.1159, -0.6464), (2.079, -0.07206, -0.867), (2.079, 0.05293, -1.054), (2.079, 0.24, -1.179), (2.079, 0.4606, -1.223), (2.079, 0.6813, -1.179), (2.079, 0.8683, -1.054), (2.079, 0.9933, -0.867), (2.218, 0.5915, -0.6464), (2.218, 0.5815, -0.5963), (2.218, 0.5532, -0.5538), (2.218, 0.5107, -0.5255), (2.218, 0.4606, -0.5155), (2.218, 0.4105, -0.5255), (2.218, 0.3681, -0.5538), (2.218, 0.3397, -0.5963), (2.218, 0.3297, -0.6464), (2.218, 0.3397, -0.6965), (2.218, 0.3681, -0.7389), (2.218, 0.4105, -0.7673), (2.218, 0.4606, -0.7773), (2.218, 0.5107, -0.7673), (2.218, 0.5532, -0.7389), (2.218, 0.5815, -0.6965), (2.166, 0.5915, -0.6464), (2.166, 0.5815, -0.5963), (2.166, 0.5532, -0.5538), (2.166, 0.5107, -0.5255), (2.166, 0.4606, -0.5155), (2.166, 0.4105, -0.5255), (2.166, 0.3681, -0.5538), (2.166, 0.3397, -0.5963), (2.166, 0.3297, -0.6464), (2.166, 0.3397, -0.6965), (2.166, 0.3681, -0.7389), (2.166, 0.4105, -0.7673), (2.166, 0.4606, -0.7773), (2.166, 0.5107, -0.7673), (2.166, 0.5532, -0.7389), (2.166, 0.5815, -0.6965), (2.242, -5.072, -0.6464), (2.242, -5.138, -0.3113), (2.242, -5.328, -0.02715), (2.242, -5.612, 0.1627), (2.242, -5.947, 0.2293), (2.242, -6.283, 0.1627), (2.242, -6.567, -0.02715), (2.242, -6.757, -0.3113), (2.242, -6.823, -0.6464), (2.242, -6.757, -0.9815), (2.242, -6.567, -1.266), (2.242, -6.283, -1.455), (2.242, -5.947, -1.522), (2.242, -5.612, -1.455), (2.242, -5.328, -1.266), (2.242, -5.138, -0.9815), (1.692, -5.072, -0.6464), (1.692, -5.138, -0.3113), (1.692, -5.328, -0.02715), (1.692, -5.612, 0.1627), (1.692, -5.947, 0.2293), (1.692, -6.283, 0.1627), (1.692, -6.567, -0.02715), (1.692, -6.757, -0.3113), (1.692, -6.823, -0.6464), (1.692, -6.757, -0.9815), (1.692, -6.567, -1.266), (1.692, -6.283, -1.455), (1.692, -5.947, -1.522), (1.692, -5.612, -1.455), (1.692, -5.328, -1.266), (1.692, -5.138, -0.9815), (2.242, -5.072, -0.6464), (2.242, -5.138, -0.3113), (2.242, -5.328, -0.02715), (2.242, -5.612, 0.1627), (2.242, -5.947, 0.2293), (2.242, -6.283, 0.1627), (2.242, -6.567, -0.02715), (2.242, -6.757, -0.3113), (2.242, -6.823, -0.6464), (2.242, -6.757, -0.9815), (2.242, -6.567, -1.266), (2.242, -6.283, -1.455), (2.242, -5.947, -1.522), (2.242, -5.612, -1.455), (2.242, -5.328, -1.266), (2.242, -5.138, -0.9815), (1.692, -5.072, -0.6464), (1.692, -5.138, -0.3113), (1.692, -5.328, -0.02715), (1.692, -5.612, 0.1627), (1.692, -5.947, 0.2293), (1.692, -6.283, 0.1627), (1.692, -6.567, -0.02715), (1.692, -6.757, -0.3113), (1.692, -6.823, -0.6464), (1.692, -6.757, -0.9815), (1.692, -6.567, -1.266), (1.692, -6.283, -1.455), (1.692, -5.947, -1.522), (1.692, -5.612, -1.455), (1.692, -5.328, -1.266), (1.692, -5.138, -0.9815), (2.337, -5.316, -0.6464), (2.337, -5.364, -0.4046), (2.337, -5.501, -0.1996), (2.337, -5.706, -0.0626), (2.337, -5.947, -0.0145), (2.337, -6.189, -0.0626), (2.337, -6.394, -0.1996), (2.337, -6.531, -0.4046), (2.337, -6.579, -0.6464), (2.337, -6.531, -0.8882), (2.337, -6.394, -1.093), (2.337, -6.189, -1.23), (2.337, -5.947, -1.278), (2.337, -5.706, -1.23), (2.337, -5.501, -1.093), (2.337, -5.364, -0.8882), (1.597, -5.316, -0.6464), (1.597, -5.364, -0.4046), (1.597, -5.501, -0.1996), (1.597, -5.706, -0.0626), (1.597, -5.947, -0.0145), (1.597, -6.189, -0.0626), (1.597, -6.394, -0.1996), (1.597, -6.531, -0.4046), (1.597, -6.579, -0.6464), (1.597, -6.531, -0.8882), (1.597, -6.394, -1.093), (1.597, -6.189, -1.23), (1.597, -5.947, -1.278), (1.597, -5.706, -1.23), (1.597, -5.501, -1.093), (1.597, -5.364, -0.8882), (2.337, -5.316, -0.6464), (2.337, -5.364, -0.4046), (2.337, -5.501, -0.1996), (2.337, -5.706, -0.0626), (2.337, -5.947, -0.0145), (2.337, -6.189, -0.0626), (2.337, -6.394, -0.1996), (2.337, -6.531, -0.4046), (2.337, -6.579, -0.6464), (2.337, -6.531, -0.8882), (2.337, -6.394, -1.093), (2.337, -6.189, -1.23), (2.337, -5.947, -1.278), (2.337, -5.706, -1.23), (2.337, -5.501, -1.093), (2.337, -5.364, -0.8882), (1.597, -5.316, -0.6464), (1.597, -5.364, -0.4046), (1.597, -5.501, -0.1996), (1.597, -5.706, -0.0626), (1.597, -5.947, -0.0145), (1.597, -6.189, -0.0626), (1.597, -6.394, -0.1996), (1.597, -6.531, -0.4046), (1.597, -6.579, -0.6464), (1.597, -6.531, -0.8882), (1.597, -6.394, -1.093), (1.597, -6.189, -1.23), (1.597, -5.947, -1.278), (1.597, -5.706, -1.23), (1.597, -5.501, -1.093), (1.597, -5.364, -0.8882), (2.305, -5.371, -0.6464), (2.305, -5.415, -0.4257), (2.305, -5.54, -0.2387), (2.305, -5.727, -0.1137), (2.305, -5.947, -0.06981), (2.305, -6.168, -0.1137), (2.305, -6.355, -0.2387), (2.305, -6.48, -0.4257), (2.305, -6.524, -0.6464), (2.305, -6.48, -0.867), (2.305, -6.355, -1.054), (2.305, -6.168, -1.179), (2.305, -5.947, -1.223), (2.305, -5.727, -1.179), (2.305, -5.54, -1.054), (2.305, -5.415, -0.867), (1.629, -5.371, -0.6464), (1.629, -5.415, -0.4257), (1.629, -5.54, -0.2387), (1.629, -5.727, -0.1137), (1.629, -5.947, -0.06981), (1.629, -6.168, -0.1137), (1.629, -6.355, -0.2387), (1.629, -6.48, -0.4257), (1.629, -6.524, -0.6464), (1.629, -6.48, -0.867), (1.629, -6.355, -1.054), (1.629, -6.168, -1.179), (1.629, -5.947, -1.223), (1.629, -5.727, -1.179), (1.629, -5.54, -1.054), (1.629, -5.415, -0.867), (2.305, -5.371, -0.6464), (2.305, -5.415, -0.4257), (2.305, -5.54, -0.2387), (2.305, -5.727, -0.1137), (2.305, -5.947, -0.06981), (2.305, -6.168, -0.1137), (2.305, -6.355, -0.2387), (2.305, -6.48, -0.4257), (2.305, -6.524, -0.6464), (2.305, -6.48, -0.867), (2.305, -6.355, -1.054), (2.305, -6.168, -1.179), (2.305, -5.947, -1.223), (2.305, -5.727, -1.179), (2.305, -5.54, -1.054), (2.305, -5.415, -0.867), (1.629, -5.371, -0.6464), (1.629, -5.415, -0.4257), (1.629, -5.54, -0.2387), (1.629, -5.727, -0.1137), (1.629, -5.947, -0.06981), (1.629, -6.168, -0.1137), (1.629, -6.355, -0.2387), (1.629, -6.48, -0.4257), (1.629, -6.524, -0.6464), (1.629, -6.48, -0.867), (1.629, -6.355, -1.054), (1.629, -6.168, -1.179), (1.629, -5.947, -1.223), (1.629, -5.727, -1.179), (1.629, -5.54, -1.054), (1.629, -5.415, -0.867), (2.079, -5.371, -0.6464), (2.079, -5.415, -0.4257), (2.079, -5.54, -0.2387), (2.079, -5.727, -0.1137), (2.079, -5.947, -0.06981), (2.079, -6.168, -0.1137), (2.079, -6.355, -0.2387), (2.079, -6.48, -0.4257), (2.079, -6.524, -0.6464), (2.079, -6.48, -0.867), (2.079, -6.355, -1.054), (2.079, -6.168, -1.179), (2.079, -5.947, -1.223), (2.079, -5.727, -1.179), (2.079, -5.54, -1.054), (2.079, -5.415, -0.867), (1.854, -5.371, -0.6464), (1.854, -5.415, -0.4257), (1.854, -5.54, -0.2387), (1.854, -5.727, -0.1137), (1.854, -5.947, -0.06981), (1.854, -6.168, -0.1137), (1.854, -6.355, -0.2387), (1.854, -6.48, -0.4257), (1.854, -6.524, -0.6464), (1.854, -6.48, -0.867), (1.854, -6.355, -1.054), (1.854, -6.168, -1.179), (1.854, -5.947, -1.223), (1.854, -5.727, -1.179), (1.854, -5.54, -1.054), (1.854, -5.415, -0.867), (2.215, -5.371, -0.6464), (2.215, -5.415, -0.4257), (2.215, -5.54, -0.2387), (2.215, -5.727, -0.1137), (2.215, -5.947, -0.06981), (2.215, -6.168, -0.1137), (2.215, -6.355, -0.2387), (2.215, -6.48, -0.4257), (2.215, -6.524, -0.6464), (2.215, -6.48, -0.867), (2.215, -6.355, -1.054), (2.215, -6.168, -1.179), (2.215, -5.947, -1.223), (2.215, -5.727, -1.179), (2.215, -5.54, -1.054), (2.215, -5.415, -0.867), (1.854, -5.371, -0.6464), (1.854, -5.415, -0.4257), (1.854, -5.54, -0.2387), (1.854, -5.727, -0.1137), (1.854, -5.947, -0.06981), (1.854, -6.168, -0.1137), (1.854, -6.355, -0.2387), (1.854, -6.48, -0.4257), (1.854, -6.524, -0.6464), (1.854, -6.48, -0.867), (1.854, -6.355, -1.054), (1.854, -6.168, -1.179), (1.854, -5.947, -1.223), (1.854, -5.727, -1.179), (1.854, -5.54, -1.054), (1.854, -5.415, -0.867), (2.13, -5.808, -0.6464), (2.13, -5.818, -0.5929), (2.13, -5.849, -0.5476), (2.13, -5.894, -0.5174), (2.13, -5.947, -0.5067), (2.13, -6.001, -0.5174), (2.13, -6.046, -0.5476), (2.13, -6.077, -0.5929), (2.13, -6.087, -0.6464), (2.13, -6.077, -0.6998), (2.13, -6.046, -0.7451), (2.13, -6.001, -0.7754), (2.13, -5.947, -0.786), (2.13, -5.894, -0.7754), (2.13, -5.849, -0.7451), (2.13, -5.818, -0.6998), (2.075, -5.808, -0.6464), (2.075, -5.818, -0.5929), (2.075, -5.849, -0.5476), (2.075, -5.894, -0.5174), (2.075, -5.947, -0.5067), (2.075, -6.001, -0.5174), (2.075, -6.046, -0.5476), (2.075, -6.077, -0.5929), (2.075, -6.087, -0.6464), (2.075, -6.077, -0.6998), (2.075, -6.046, -0.7451), (2.075, -6.001, -0.7754), (2.075, -5.947, -0.786), (2.075, -5.894, -0.7754), (2.075, -5.849, -0.7451), (2.075, -5.818, -0.6998), (2.26, -5.808, -0.6464), (2.26, -5.818, -0.5929), (2.26, -5.849, -0.5476), (2.26, -5.894, -0.5174), (2.26, -5.947, -0.5067), (2.26, -6.001, -0.5174), (2.26, -6.046, -0.5476), (2.26, -6.077, -0.5929), (2.26, -6.087, -0.6464), (2.26, -6.077, -0.6998), (2.26, -6.046, -0.7451), (2.26, -6.001, -0.7754), (2.26, -5.947, -0.786), (2.26, -5.894, -0.7754), (2.26, -5.849, -0.7451), (2.26, -5.818, -0.6998), (1.98, -5.808, -0.6464), (1.98, -5.818, -0.5929), (1.98, -5.849, -0.5476), (1.98, -5.894, -0.5174), (1.98, -5.947, -0.5067), (1.98, -6.001, -0.5174), (1.98, -6.046, -0.5476), (1.98, -6.077, -0.5929), (1.98, -6.087, -0.6464), (1.98, -6.077, -0.6998), (1.98, -6.046, -0.7451), (1.98, -6.001, -0.7754), (1.98, -5.947, -0.786), (1.98, -5.894, -0.7754), (1.98, -5.849, -0.7451), (1.98, -5.818, -0.6998), (2.305, -5.371, -0.6464), (2.305, -5.415, -0.4257), (2.305, -5.54, -0.2387), (2.305, -5.727, -0.1137), (2.305, -5.947, -0.06981), (2.305, -6.168, -0.1137), (2.305, -6.355, -0.2387), (2.305, -6.48, -0.4257), (2.305, -6.524, -0.6464), (2.305, -6.48, -0.867), (2.305, -6.355, -1.054), (2.305, -6.168, -1.179), (2.305, -5.947, -1.223), (2.305, -5.727, -1.179), (2.305, -5.54, -1.054), (2.305, -5.415, -0.867), (2.079, -5.371, -0.6464), (2.079, -5.415, -0.4257), (2.079, -5.54, -0.2387), (2.079, -5.727, -0.1137), (2.079, -5.947, -0.06981), (2.079, -6.168, -0.1137), (2.079, -6.355, -0.2387), (2.079, -6.48, -0.4257), (2.079, -6.524, -0.6464), (2.079, -6.48, -0.867), (2.079, -6.355, -1.054), (2.079, -6.168, -1.179), (2.079, -5.947, -1.223), (2.079, -5.727, -1.179), (2.079, -5.54, -1.054), (2.079, -5.415, -0.867), (2.305, -5.371, -0.6464), (2.305, -5.415, -0.4257), (2.305, -5.54, -0.2387), (2.305, -5.727, -0.1137), (2.305, -5.947, -0.06981), (2.305, -6.168, -0.1137), (2.305, -6.355, -0.2387), (2.305, -6.48, -0.4257), (2.305, -6.524, -0.6464), (2.305, -6.48, -0.867), (2.305, -6.355, -1.054), (2.305, -6.168, -1.179), (2.305, -5.947, -1.223), (2.305, -5.727, -1.179), (2.305, -5.54, -1.054), (2.305, -5.415, -0.867), (2.079, -5.371, -0.6464), (2.079, -5.415, -0.4257), (2.079, -5.54, -0.2387), (2.079, -5.727, -0.1137), (2.079, -5.947, -0.06981), (2.079, -6.168, -0.1137), (2.079, -6.355, -0.2387), (2.079, -6.48, -0.4257), (2.079, -6.524, -0.6464), (2.079, -6.48, -0.867), (2.079, -6.355, -1.054), (2.079, -6.168, -1.179), (2.079, -5.947, -1.223), (2.079, -5.727, -1.179), (2.079, -5.54, -1.054), (2.079, -5.415, -0.867), (2.305, -5.371, -0.6464), (2.305, -5.415, -0.4257), (2.305, -5.54, -0.2387), (2.305, -5.727, -0.1137), (2.305, -5.947, -0.06981), (2.305, -6.168, -0.1137), (2.305, -6.355, -0.2387), (2.305, -6.48, -0.4257), (2.305, -6.524, -0.6464), (2.305, -6.48, -0.867), (2.305, -6.355, -1.054), (2.305, -6.168, -1.179), (2.305, -5.947, -1.223), (2.305, -5.727, -1.179), (2.305, -5.54, -1.054), (2.305, -5.415, -0.867), (2.079, -5.371, -0.6464), (2.079, -5.415, -0.4257), (2.079, -5.54, -0.2387), (2.079, -5.727, -0.1137), (2.079, -5.947, -0.06981), (2.079, -6.168, -0.1137), (2.079, -6.355, -0.2387), (2.079, -6.48, -0.4257), (2.079, -6.524, -0.6464), (2.079, -6.48, -0.867), (2.079, -6.355, -1.054), (2.079, -6.168, -1.179), (2.079, -5.947, -1.223), (2.079, -5.727, -1.179), (2.079, -5.54, -1.054), (2.079, -5.415, -0.867), (2.305, -5.371, -0.6464), (2.305, -5.415, -0.4257), (2.305, -5.54, -0.2387), (2.305, -5.727, -0.1137), (2.305, -5.947, -0.06981), (2.305, -6.168, -0.1137), (2.305, -6.355, -0.2387), (2.305, -6.48, -0.4257), (2.305, -6.524, -0.6464), (2.305, -6.48, -0.867), (2.305, -6.355, -1.054), (2.305, -6.168, -1.179), (2.305, -5.947, -1.223), (2.305, -5.727, -1.179), (2.305, -5.54, -1.054), (2.305, -5.415, -0.867), (2.079, -5.371, -0.6464), (2.079, -5.415, -0.4257), (2.079, -5.54, -0.2387), (2.079, -5.727, -0.1137), (2.079, -5.947, -0.06981), (2.079, -6.168, -0.1137), (2.079, -6.355, -0.2387), (2.079, -6.48, -0.4257), (2.079, -6.524, -0.6464), (2.079, -6.48, -0.867), (2.079, -6.355, -1.054), (2.079, -6.168, -1.179), (2.079, -5.947, -1.223), (2.079, -5.727, -1.179), (2.079, -5.54, -1.054), (2.079, -5.415, -0.867), (2.305, -5.371, -0.6464), (2.305, -5.415, -0.4257), (2.305, -5.54, -0.2387), (2.305, -5.727, -0.1137), (2.305, -5.947, -0.06981), (2.305, -6.168, -0.1137), (2.305, -6.355, -0.2387), (2.305, -6.48, -0.4257), (2.305, -6.524, -0.6464), (2.305, -6.48, -0.867), (2.305, -6.355, -1.054), (2.305, -6.168, -1.179), (2.305, -5.947, -1.223), (2.305, -5.727, -1.179), (2.305, -5.54, -1.054), (2.305, -5.415, -0.867), (2.079, -5.371, -0.6464), (2.079, -5.415, -0.4257), (2.079, -5.54, -0.2387), (2.079, -5.727, -0.1137), (2.079, -5.947, -0.06981), (2.079, -6.168, -0.1137), (2.079, -6.355, -0.2387), (2.079, -6.48, -0.4257), (2.079, -6.524, -0.6464), (2.079, -6.48, -0.867), (2.079, -6.355, -1.054), (2.079, -6.168, -1.179), (2.079, -5.947, -1.223), (2.079, -5.727, -1.179), (2.079, -5.54, -1.054), (2.079, -5.415, -0.867), (2.305, -5.371, -0.6464), (2.305, -5.415, -0.4257), (2.305, -5.54, -0.2387), (2.305, -5.727, -0.1137), (2.305, -5.947, -0.06981), (2.305, -6.168, -0.1137), (2.305, -6.355, -0.2387), (2.305, -6.48, -0.4257), (2.305, -6.524, -0.6464), (2.305, -6.48, -0.867), (2.305, -6.355, -1.054), (2.305, -6.168, -1.179), (2.305, -5.947, -1.223), (2.305, -5.727, -1.179), (2.305, -5.54, -1.054), (2.305, -5.415, -0.867), (2.079, -5.371, -0.6464), (2.079, -5.415, -0.4257), (2.079, -5.54, -0.2387), (2.079, -5.727, -0.1137), (2.079, -5.947, -0.06981), (2.079, -6.168, -0.1137), (2.079, -6.355, -0.2387), (2.079, -6.48, -0.4257), (2.079, -6.524, -0.6464), (2.079, -6.48, -0.867), (2.079, -6.355, -1.054), (2.079, -6.168, -1.179), (2.079, -5.947, -1.223), (2.079, -5.727, -1.179), (2.079, -5.54, -1.054), (2.079, -5.415, -0.867), (2.218, -5.817, -0.6464), (2.218, -5.827, -0.5963), (2.218, -5.855, -0.5538), (2.218, -5.897, -0.5255), (2.218, -5.947, -0.5155), (2.218, -5.998, -0.5255), (2.218, -6.04, -0.5538), (2.218, -6.068, -0.5963), (2.218, -6.078, -0.6464), (2.218, -6.068, -0.6965), (2.218, -6.04, -0.7389), (2.218, -5.998, -0.7673), (2.218, -5.947, -0.7773), (2.218, -5.897, -0.7673), (2.218, -5.855, -0.7389), (2.218, -5.827, -0.6965), (2.166, -5.817, -0.6464), (2.166, -5.827, -0.5963), (2.166, -5.855, -0.5538), (2.166, -5.897, -0.5255), (2.166, -5.947, -0.5155), (2.166, -5.998, -0.5255), (2.166, -6.04, -0.5538), (2.166, -6.068, -0.5963), (2.166, -6.078, -0.6464), (2.166, -6.068, -0.6965), (2.166, -6.04, -0.7389), (2.166, -5.998, -0.7673), (2.166, -5.947, -0.7773), (2.166, -5.897, -0.7673), (2.166, -5.855, -0.7389), (2.166, -5.827, -0.6965), (1.566, -6.871, 1.198), (0.0, -6.871, 1.198), (1.737, -6.871, 1.198), (1.828, -5.947, 1.265), (0.7828, -6.871, 1.198), (1.421, -2.047, 1.406), (0.0, -2.047, 1.406), (1.722, -2.047, 1.406), (0.7283, -2.047, 1.406), (1.825, -5.892, 1.228), (1.758, -2.124, 1.443), (1.686, -4.856, 1.375), (1.686, -3.433, 1.392), (1.753, -5.891, 1.194), (1.686, -2.124, 1.409), (1.758, -2.008, 1.488), (1.966, -1.428, 0.8099), (2.0, -1.346, 0.7918), (1.893, -1.427, 0.9742), (1.94, -1.319, 0.9588), (2.167, -1.502, 0.8405), (2.201, -1.42, 0.8224), (2.123, -1.512, 1.01), (2.173, -1.406, 0.9946), (2.139, -1.57, 0.7774), (2.376, -1.381, 0.8578), (2.108, -1.566, 1.122), (2.378, -1.331, 1.045), (2.63, -1.716, 0.8214), (2.552, -1.435, 0.8752), (2.599, -1.709, 1.158), (2.549, -1.381, 1.059)], [], [(121, 5, 31, 133), (16, 12, 74, 76), (120, 121, 0, 1), (33, 29, 82, 84), (122, 119, 4, 6), (29, 2, 70, 82), (1848, 1844, 46, 140), (125, 14, 18, 127), (123, 10, 12, 124), (109, 85, 162, 163), (127, 18, 22, 129), (124, 12, 16, 126), (112, 114, 118, 116), (129, 22, 26, 131), (126, 16, 20, 128), (143, 63, 27, 130), (128, 20, 24, 130), (186, 1, 69, 188), (133, 31, 35, 135), (58, 0, 28, 64), (119, 2, 29, 132), (135, 35, 39, 137), (64, 28, 32, 65), (132, 29, 33, 134), (36, 137, 164, 158), (65, 32, 83, 108), (134, 33, 37, 136), (139, 45, 47, 140), (0, 58, 101, 68), (66, 56, 100, 109), (60, 50, 51, 61), (1844, 13, 75, 1846), (61, 51, 94, 104), (131, 26, 53, 141), (25, 52, 97, 81), (44, 46, 89, 88), (1, 0, 68, 69), (38, 136, 150, 147), (51, 50, 93, 94), (52, 62, 107, 97), (141, 53, 63, 143), (48, 58, 64, 54), (54, 64, 65, 55), (142, 56, 66, 144), (55, 65, 108, 99), (10, 60, 61, 12), (32, 36, 85, 83), (54, 55, 99, 98), (62, 24, 80, 107), (101, 102, 69, 68), (1846, 1847, 88, 89), (93, 73, 75, 94), (94, 75, 77, 95), (95, 77, 79, 96), (96, 79, 81, 97), (108, 83, 85, 109), (190, 189, 92, 103), (104, 94, 95, 105), (105, 95, 96, 106), (106, 96, 97, 107), (70, 90, 98, 82), (82, 98, 99, 84), (84, 99, 100, 86), (90, 91, 102, 101), (99, 108, 109, 100), (188, 190, 103, 71), (74, 104, 105, 76), (76, 105, 106, 78), (78, 106, 107, 80), (37, 33, 84, 86), (20, 16, 76, 78), (48, 54, 98, 90), (13, 17, 77, 75), (17, 21, 79, 77), (24, 20, 78, 80), (12, 61, 104, 74), (21, 25, 81, 79), (58, 48, 90, 101), (193, 186, 8, 145), (187, 42, 87, 192), (145, 8, 10, 123), (49, 59, 103, 92), (40, 138, 41, 43, 42, 187), (42, 43, 45, 139, 44), (3, 122, 184, 178), (59, 49, 50, 60), (8, 59, 60, 10), (92, 72, 73, 93), (59, 8, 71, 103), (42, 44, 88, 87), (50, 49, 92, 93), (112, 111, 37, 86), (113, 114, 100, 56), (111, 113, 56, 37), (114, 112, 86, 100), (117, 115, 116, 118), (113, 111, 115, 117), (114, 113, 117, 118), (111, 112, 116, 115), (0, 121, 133, 28), (7, 5, 121, 120), (3, 2, 119, 122), (1845, 1848, 140, 47), (13, 125, 127, 17), (11, 123, 124, 15), (17, 127, 129, 21), (15, 124, 126, 19), (21, 129, 131, 25), (19, 126, 128, 23), (62, 143, 130, 24), (23, 128, 130, 27), (28, 133, 135, 32), (4, 119, 132, 30), (32, 135, 137, 36), (30, 132, 134, 34), (144, 66, 160, 165), (34, 134, 136, 38), (44, 139, 140, 46), (138, 40, 180, 185), (25, 131, 141, 52), (56, 142, 151, 148), (52, 141, 143, 62), (57, 142, 144, 67), (191, 193, 145, 9), (9, 145, 123, 11), (147, 150, 156, 153), (148, 151, 157, 154), (142, 57, 149, 151), (37, 56, 148, 146), (136, 37, 146, 150), (156, 152, 154, 157), (153, 156, 157, 155), (151, 149, 155, 157), (146, 148, 154, 152), (150, 146, 152, 156), (163, 162, 170, 171), (158, 164, 172, 166), (165, 160, 168, 173), (67, 144, 165, 161), (85, 36, 158, 162), (66, 109, 163, 160), (137, 39, 159, 164), (171, 170, 176, 177), (173, 168, 166, 172), (169, 173, 172, 167), (161, 165, 173, 169), (162, 158, 166, 170), (160, 163, 171, 168), (164, 159, 167, 172), (174, 175, 177, 176), (170, 166, 174, 176), (168, 171, 177, 175), (166, 168, 175, 174), (1852, 1850, 181, 185), (1849, 180, 183, 1851), (1849, 1852, 185, 180), (40, 110, 183, 180), (41, 138, 185, 181), (122, 6, 179, 184), (8, 186, 188, 71), (102, 91, 189, 190), (69, 102, 190, 188), (120, 1, 186, 193), (40, 187, 192, 110), (7, 120, 193, 191), (1854, 202, 210, 1858), (197, 199, 207, 205), (201, 203, 211, 209), (200, 199, 195, 194), (1857, 1855, 211, 206), (1856, 1858, 210, 209), (1855, 1856, 209, 211), (203, 198, 206, 211), (202, 201, 209, 210), (199, 200, 208, 207), (1853, 196, 204, 1857), (196, 197, 205, 204), (1859, 194, 182, 1851), (70, 194, 91, 90), (2, 3, 194, 70), (189, 195, 72, 92), (194, 3, 178, 182), (91, 194, 195, 189), (197, 196, 73, 72), (1853, 198, 88, 1847), (201, 202, 110, 192), (198, 203, 87, 88), (1854, 200, 194, 1859), (199, 197, 72, 195), (203, 201, 192, 87), (213, 229, 230, 214), (224, 240, 241, 225), (222, 238, 239, 223), (220, 236, 237, 221), (218, 234, 235, 219), (216, 232, 233, 217), (227, 243, 228, 212), (214, 230, 231, 215), (225, 241, 242, 226), (212, 228, 229, 213), (223, 239, 240, 224), (221, 237, 238, 222), (219, 235, 236, 220), (217, 233, 234, 218), (215, 231, 232, 216), (226, 242, 243, 227), (260, 275, 307, 292), (255, 256, 288, 287), (244, 245, 277, 276), (267, 266, 298, 299), (257, 258, 290, 289), (246, 247, 279, 278), (269, 268, 300, 301), (259, 244, 276, 291), (248, 249, 281, 280), (271, 270, 302, 303), (250, 251, 283, 282), (262, 261, 293, 294), (273, 272, 304, 305), (252, 253, 285, 284), (264, 263, 295, 296), (275, 274, 306, 307), (236, 235, 267, 268), (213, 214, 246, 245), (224, 225, 257, 256), (234, 233, 265, 266), (222, 223, 255, 254), (243, 242, 274, 275), (232, 231, 263, 264), (220, 221, 253, 252), (241, 240, 272, 273), (230, 229, 261, 262), (218, 219, 251, 250), (239, 238, 270, 271), (216, 217, 249, 248), (227, 212, 244, 259), (237, 236, 268, 269), (214, 215, 247, 246), (225, 226, 258, 257), (235, 234, 266, 267), (212, 213, 245, 244), (223, 224, 256, 255), (228, 243, 275, 260), (233, 232, 264, 265), (221, 222, 254, 253), (242, 241, 273, 274), (231, 230, 262, 263), (219, 220, 252, 251), (240, 239, 271, 272), (229, 228, 260, 261), (217, 218, 250, 249), (238, 237, 269, 270), (215, 216, 248, 247), (226, 227, 259, 258), (306, 305, 369, 370), (285, 286, 350, 349), (297, 296, 360, 361), (292, 307, 371, 356), (287, 288, 352, 351), (276, 277, 341, 340), (299, 298, 362, 363), (289, 290, 354, 353), (278, 279, 343, 342), (301, 300, 364, 365), (291, 276, 340, 355), (280, 281, 345, 344), (303, 302, 366, 367), (282, 283, 347, 346), (294, 293, 357, 358), (305, 304, 368, 369), (265, 264, 296, 297), (253, 254, 286, 285), (274, 273, 305, 306), (263, 262, 294, 295), (251, 252, 284, 283), (272, 271, 303, 304), (261, 260, 292, 293), (249, 250, 282, 281), (270, 269, 301, 302), (247, 248, 280, 279), (258, 259, 291, 290), (268, 267, 299, 300), (245, 246, 278, 277), (256, 257, 289, 288), (266, 265, 297, 298), (254, 255, 287, 286), (304, 305, 337, 336), (293, 294, 326, 325), (283, 282, 314, 315), (302, 303, 335, 334), (281, 280, 312, 313), (276, 291, 323, 308), (300, 301, 333, 332), (279, 278, 310, 311), (290, 289, 321, 322), (298, 299, 331, 330), (277, 276, 308, 309), (288, 287, 319, 320), (307, 292, 324, 339), (297, 296, 328, 329), (285, 286, 318, 317), (306, 305, 337, 338), (295, 294, 326, 327), (283, 284, 316, 315), (304, 303, 335, 336), (293, 292, 324, 325), (281, 282, 314, 313), (302, 301, 333, 334), (279, 280, 312, 311), (290, 291, 323, 322), (300, 299, 331, 332), (277, 278, 310, 309), (288, 289, 321, 320), (298, 297, 329, 330), (286, 287, 319, 318), (306, 307, 339, 338), (295, 296, 328, 327), (285, 284, 316, 317), (340, 341, 373, 372), (363, 362, 394, 395), (353, 354, 386, 385), (342, 343, 375, 374), (365, 364, 396, 397), (355, 340, 372, 387), (344, 345, 377, 376), (367, 366, 398, 399), (346, 347, 379, 378), (358, 357, 389, 390), (369, 368, 400, 401), (348, 349, 381, 380), (360, 359, 391, 392), (371, 370, 402, 403), (350, 351, 383, 382), (362, 361, 393, 394), (295, 294, 358, 359), (283, 284, 348, 347), (304, 303, 367, 368), (293, 292, 356, 357), (281, 282, 346, 345), (302, 301, 365, 366), (279, 280, 344, 343), (290, 291, 355, 354), (300, 299, 363, 364), (277, 278, 342, 341), (288, 289, 353, 352), (298, 297, 361, 362), (286, 287, 351, 350), (307, 306, 370, 371), (296, 295, 359, 360), (284, 285, 349, 348), (381, 413, 557, 541), (397, 396, 428, 429), (387, 372, 404, 419), (382, 383, 543, 542), (399, 398, 430, 431), (417, 416, 560, 561), (390, 389, 421, 422), (401, 400, 432, 433), (408, 376, 536, 552), (392, 391, 423, 424), (403, 402, 434, 435), (373, 405, 549, 533), (394, 393, 425, 426), (384, 385, 545, 544), (373, 374, 406, 405), (396, 395, 427, 428), (351, 352, 384, 383), (356, 371, 403, 388), (361, 360, 392, 393), (349, 350, 382, 381), (370, 369, 401, 402), (359, 358, 390, 391), (347, 348, 380, 379), (368, 367, 399, 400), (357, 356, 388, 389), (345, 346, 378, 377), (366, 365, 397, 398), (343, 344, 376, 375), (354, 355, 387, 386), (364, 363, 395, 396), (341, 342, 374, 373), (352, 353, 385, 384), (408, 409, 441, 440), (431, 430, 462, 463), (410, 411, 443, 442), (422, 421, 453, 454), (433, 432, 464, 465), (412, 413, 445, 444), (424, 423, 455, 456), (435, 434, 466, 467), (414, 415, 447, 446), (426, 425, 457, 458), (416, 417, 449, 448), (405, 406, 438, 437), (428, 427, 459, 460), (418, 419, 451, 450), (407, 408, 440, 439), (430, 429, 461, 462), (385, 386, 418, 417), (395, 394, 426, 427), (419, 418, 562, 563), (383, 384, 416, 415), (388, 403, 435, 420), (393, 392, 424, 425), (381, 382, 414, 413), (402, 401, 433, 434), (391, 390, 422, 423), (379, 380, 412, 411), (400, 399, 431, 432), (389, 388, 420, 421), (377, 378, 410, 409), (398, 397, 429, 430), (375, 376, 408, 407), (387, 419, 563, 547), (454, 453, 485, 486), (465, 464, 496, 497), (444, 445, 477, 476), (456, 455, 487, 488), (467, 466, 498, 499), (446, 447, 479, 478), (458, 457, 489, 490), (448, 449, 481, 480), (437, 438, 470, 469), (460, 459, 491, 492), (450, 451, 483, 482), (439, 440, 472, 471), (462, 461, 493, 494), (441, 442, 474, 473), (453, 452, 484, 485), (464, 463, 495, 496), (419, 404, 436, 451), (429, 428, 460, 461), (406, 407, 439, 438), (417, 418, 450, 449), (427, 426, 458, 459), (404, 405, 437, 436), (415, 416, 448, 447), (420, 435, 467, 452), (425, 424, 456, 457), (413, 414, 446, 445), (434, 433, 465, 466), (423, 422, 454, 455), (411, 412, 444, 443), (432, 431, 463, 464), (421, 420, 452, 453), (409, 410, 442, 441), (488, 487, 519, 520), (499, 498, 530, 531), (478, 479, 511, 510), (490, 489, 521, 522), (480, 481, 513, 512), (469, 470, 502, 501), (492, 491, 523, 524), (482, 483, 515, 514), (471, 472, 504, 503), (494, 493, 525, 526), (473, 474, 506, 505), (485, 484, 516, 517), (496, 495, 527, 528), (475, 476, 508, 507), (487, 486, 518, 519), (498, 497, 529, 530), (442, 443, 475, 474), (463, 462, 494, 495), (440, 441, 473, 472), (451, 436, 468, 483), (461, 460, 492, 493), (438, 439, 471, 470), (449, 450, 482, 481), (459, 458, 490, 491), (436, 437, 469, 468), (447, 448, 480, 479), (452, 467, 499, 484), (457, 456, 488, 489), (445, 446, 478, 477), (466, 465, 497, 498), (455, 454, 486, 487), (443, 444, 476, 475), (501, 502, 518, 517), (512, 513, 529, 528), (510, 511, 527, 526), (508, 509, 525, 524), (506, 507, 523, 522), (504, 505, 521, 520), (515, 500, 516, 531), (502, 503, 519, 518), (513, 514, 530, 529), (500, 501, 517, 516), (511, 512, 528, 527), (509, 510, 526, 525), (507, 508, 524, 523), (505, 506, 522, 521), (503, 504, 520, 519), (514, 515, 531, 530), (476, 477, 509, 508), (497, 496, 528, 529), (486, 485, 517, 518), (474, 475, 507, 506), (495, 494, 526, 527), (472, 473, 505, 504), (483, 468, 500, 515), (493, 492, 524, 525), (470, 471, 503, 502), (481, 482, 514, 513), (491, 490, 522, 523), (468, 469, 501, 500), (479, 480, 512, 511), (484, 499, 531, 516), (489, 488, 520, 521), (477, 478, 510, 509), (501, 502, 503, 504, 505, 506, 507, 508, 509, 510, 511, 512, 513, 514, 515, 500), (518, 517, 516, 531, 530, 529, 528, 527, 526, 525, 524, 523, 522, 521, 520, 519), (553, 552, 584, 585), (548, 532, 564, 580), (556, 540, 572, 588), (557, 556, 588, 589), (562, 546, 578, 594), (558, 542, 574, 590), (532, 533, 565, 564), (561, 560, 592, 593), (416, 384, 544, 560), (415, 414, 558, 559), (380, 381, 541, 540), (410, 378, 538, 554), (413, 412, 556, 557), (378, 379, 539, 538), (414, 382, 542, 558), (375, 407, 551, 535), (411, 410, 554, 555), (376, 377, 537, 536), (404, 372, 532, 548), (409, 408, 552, 553), (374, 375, 535, 534), (377, 409, 553, 537), (407, 406, 550, 551), (372, 373, 533, 532), (412, 380, 540, 556), (406, 374, 534, 550), (405, 404, 548, 549), (385, 417, 561, 545), (379, 411, 555, 539), (418, 386, 546, 562), (383, 415, 559, 543), (386, 387, 547, 546), (589, 588, 620, 621), (594, 578, 610, 626), (590, 574, 606, 622), (564, 565, 597, 596), (593, 592, 624, 625), (592, 576, 608, 624), (568, 569, 601, 600), (586, 570, 602, 618), (546, 547, 579, 578), (537, 553, 585, 569), (549, 548, 580, 581), (542, 543, 575, 574), (539, 555, 587, 571), (538, 539, 571, 570), (550, 534, 566, 582), (563, 562, 594, 595), (534, 535, 567, 566), (545, 561, 593, 577), (559, 558, 590, 591), (543, 559, 591, 575), (535, 551, 583, 567), (555, 554, 586, 587), (541, 557, 589, 573), (547, 563, 595, 579), (551, 550, 582, 583), (544, 545, 577, 576), (552, 536, 568, 584), (540, 541, 573, 572), (533, 549, 581, 565), (554, 538, 570, 586), (536, 537, 569, 568), (560, 544, 576, 592), (596, 597, 629, 628), (625, 624, 656, 657), (624, 608, 640, 656), (600, 601, 633, 632), (618, 602, 634, 650), (597, 613, 645, 629), (604, 605, 637, 636), (616, 600, 632, 648), (588, 572, 604, 620), (580, 564, 596, 612), (585, 584, 616, 617), (578, 579, 611, 610), (569, 585, 617, 601), (581, 580, 612, 613), (574, 575, 607, 606), (571, 587, 619, 603), (570, 571, 603, 602), (582, 566, 598, 614), (595, 594, 626, 627), (566, 567, 599, 598), (577, 593, 625, 609), (591, 590, 622, 623), (575, 591, 623, 607), (567, 583, 615, 599), (587, 586, 618, 619), (573, 589, 621, 605), (579, 595, 627, 611), (583, 582, 614, 615), (576, 577, 609, 608), (584, 568, 600, 616), (572, 573, 605, 604), (565, 581, 613, 597), (636, 637, 669, 668), (648, 632, 664, 680), (640, 641, 673, 672), (647, 646, 678, 679), (643, 659, 691, 675), (637, 653, 685, 669), (651, 650, 682, 683), (631, 647, 679, 663), (622, 606, 638, 654), (626, 610, 642, 658), (621, 620, 652, 653), (620, 604, 636, 652), (612, 596, 628, 644), (617, 616, 648, 649), (610, 611, 643, 642), (601, 617, 649, 633), (613, 612, 644, 645), (606, 607, 639, 638), (603, 619, 651, 635), (602, 603, 635, 634), (614, 598, 630, 646), (627, 626, 658, 659), (598, 599, 631, 630), (609, 625, 657, 641), (623, 622, 654, 655), (607, 623, 655, 639), (599, 615, 647, 631), (619, 618, 650, 651), (605, 621, 653, 637), (611, 627, 659, 643), (615, 614, 646, 647), (608, 609, 641, 640), (672, 673, 705, 704), (679, 678, 710, 711), (675, 691, 723, 707), (669, 685, 717, 701), (683, 682, 714, 715), (663, 679, 711, 695), (671, 687, 719, 703), (687, 686, 718, 719), (629, 645, 677, 661), (650, 634, 666, 682), (632, 633, 665, 664), (656, 640, 672, 688), (657, 656, 688, 689), (628, 629, 661, 660), (654, 638, 670, 686), (658, 642, 674, 690), (653, 652, 684, 685), (652, 636, 668, 684), (644, 628, 660, 676), (649, 648, 680, 681), (642, 643, 675, 674), (633, 649, 681, 665), (645, 644, 676, 677), (638, 639, 671, 670), (635, 651, 683, 667), (634, 635, 667, 666), (646, 630, 662, 678), (659, 658, 690, 691), (630, 631, 663, 662), (641, 657, 689, 673), (655, 654, 686, 687), (639, 655, 687, 671), (701, 717, 749, 733), (715, 714, 746, 747), (695, 711, 743, 727), (703, 719, 751, 735), (719, 718, 750, 751), (705, 721, 753, 737), (694, 695, 727, 726), (723, 722, 754, 755), (680, 664, 696, 712), (668, 669, 701, 700), (661, 677, 709, 693), (682, 666, 698, 714), (664, 665, 697, 696), (688, 672, 704, 720), (689, 688, 720, 721), (660, 661, 693, 692), (686, 670, 702, 718), (690, 674, 706, 722), (685, 684, 716, 717), (684, 668, 700, 716), (676, 660, 692, 708), (681, 680, 712, 713), (674, 675, 707, 706), (665, 681, 713, 697), (677, 676, 708, 709), (670, 671, 703, 702), (667, 683, 715, 699), (666, 667, 699, 698), (678, 662, 694, 710), (691, 690, 722, 723), (662, 663, 695, 694), (673, 689, 721, 705), (726, 727, 743, 742), (728, 729, 745, 744), (730, 731, 747, 746), (732, 733, 749, 748), (734, 735, 751, 750), (736, 737, 753, 752), (724, 725, 741, 740), (738, 739, 755, 754), (707, 723, 755, 739), (711, 710, 742, 743), (704, 705, 737, 736), (712, 696, 728, 744), (700, 701, 733, 732), (693, 709, 741, 725), (714, 698, 730, 746), (696, 697, 729, 728), (720, 704, 736, 752), (721, 720, 752, 753), (692, 693, 725, 724), (718, 702, 734, 750), (722, 706, 738, 754), (717, 716, 748, 749), (716, 700, 732, 748), (708, 692, 724, 740), (713, 712, 744, 745), (706, 707, 739, 738), (697, 713, 745, 729), (709, 708, 740, 741), (702, 703, 735, 734), (699, 715, 747, 731), (698, 699, 731, 730), (710, 694, 726, 742), (757, 773, 774, 758), (768, 784, 785, 769), (766, 782, 783, 767), (764, 780, 781, 765), (762, 778, 779, 763), (760, 776, 777, 761), (771, 787, 772, 756), (758, 774, 775, 759), (769, 785, 786, 770), (756, 772, 773, 757), (767, 783, 784, 768), (765, 781, 782, 766), (763, 779, 780, 764), (761, 777, 778, 762), (759, 775, 776, 760), (770, 786, 787, 771), (804, 819, 851, 836), (799, 800, 832, 831), (788, 789, 821, 820), (811, 810, 842, 843), (801, 802, 834, 833), (790, 791, 823, 822), (813, 812, 844, 845), (803, 788, 820, 835), (792, 793, 825, 824), (815, 814, 846, 847), (794, 795, 827, 826), (806, 805, 837, 838), (817, 816, 848, 849), (796, 797, 829, 828), (808, 807, 839, 840), (819, 818, 850, 851), (780, 779, 811, 812), (757, 758, 790, 789), (768, 769, 801, 800), (778, 777, 809, 810), (766, 767, 799, 798), (787, 786, 818, 819), (776, 775, 807, 808), (764, 765, 797, 796), (785, 784, 816, 817), (774, 773, 805, 806), (762, 763, 795, 794), (783, 782, 814, 815), (760, 761, 793, 792), (771, 756, 788, 803), (781, 780, 812, 813), (758, 759, 791, 790), (769, 770, 802, 801), (779, 778, 810, 811), (756, 757, 789, 788), (767, 768, 800, 799), (772, 787, 819, 804), (777, 776, 808, 809), (765, 766, 798, 797), (786, 785, 817, 818), (775, 774, 806, 807), (763, 764, 796, 795), (784, 783, 815, 816), (773, 772, 804, 805), (761, 762, 794, 793), (782, 781, 813, 814), (759, 760, 792, 791), (770, 771, 803, 802), (850, 849, 913, 914), (829, 830, 894, 893), (841, 840, 904, 905), (836, 851, 915, 900), (831, 832, 896, 895), (820, 821, 885, 884), (843, 842, 906, 907), (833, 834, 898, 897), (822, 823, 887, 886), (845, 844, 908, 909), (835, 820, 884, 899), (824, 825, 889, 888), (847, 846, 910, 911), (826, 827, 891, 890), (838, 837, 901, 902), (849, 848, 912, 913), (809, 808, 840, 841), (797, 798, 830, 829), (818, 817, 849, 850), (807, 806, 838, 839), (795, 796, 828, 827), (816, 815, 847, 848), (805, 804, 836, 837), (793, 794, 826, 825), (814, 813, 845, 846), (791, 792, 824, 823), (802, 803, 835, 834), (812, 811, 843, 844), (789, 790, 822, 821), (800, 801, 833, 832), (810, 809, 841, 842), (798, 799, 831, 830), (848, 849, 881, 880), (837, 838, 870, 869), (827, 826, 858, 859), (846, 847, 879, 878), (825, 824, 856, 857), (820, 835, 867, 852), (844, 845, 877, 876), (823, 822, 854, 855), (834, 833, 865, 866), (842, 843, 875, 874), (821, 820, 852, 853), (832, 831, 863, 864), (851, 836, 868, 883), (841, 840, 872, 873), (829, 830, 862, 861), (850, 849, 881, 882), (839, 838, 870, 871), (827, 828, 860, 859), (848, 847, 879, 880), (837, 836, 868, 869), (825, 826, 858, 857), (846, 845, 877, 878), (823, 824, 856, 855), (834, 835, 867, 866), (844, 843, 875, 876), (821, 822, 854, 853), (832, 833, 865, 864), (842, 841, 873, 874), (830, 831, 863, 862), (850, 851, 883, 882), (839, 840, 872, 871), (829, 828, 860, 861), (884, 885, 917, 916), (907, 906, 938, 939), (897, 898, 930, 929), (886, 887, 919, 918), (909, 908, 940, 941), (899, 884, 916, 931), (888, 889, 921, 920), (911, 910, 942, 943), (890, 891, 923, 922), (902, 901, 933, 934), (913, 912, 944, 945), (892, 893, 925, 924), (904, 903, 935, 936), (915, 914, 946, 947), (894, 895, 927, 926), (906, 905, 937, 938), (839, 838, 902, 903), (827, 828, 892, 891), (848, 847, 911, 912), (837, 836, 900, 901), (825, 826, 890, 889), (846, 845, 909, 910), (823, 824, 888, 887), (834, 835, 899, 898), (844, 843, 907, 908), (821, 822, 886, 885), (832, 833, 897, 896), (842, 841, 905, 906), (830, 831, 895, 894), (851, 850, 914, 915), (840, 839, 903, 904), (828, 829, 893, 892), (925, 957, 1101, 1085), (941, 940, 972, 973), (931, 916, 948, 963), (926, 927, 1087, 1086), (943, 942, 974, 975), (961, 960, 1104, 1105), (934, 933, 965, 966), (945, 944, 976, 977), (952, 920, 1080, 1096), (936, 935, 967, 968), (947, 946, 978, 979), (917, 949, 1093, 1077), (938, 937, 969, 970), (928, 929, 1089, 1088), (917, 918, 950, 949), (940, 939, 971, 972), (895, 896, 928, 927), (900, 915, 947, 932), (905, 904, 936, 937), (893, 894, 926, 925), (914, 913, 945, 946), (903, 902, 934, 935), (891, 892, 924, 923), (912, 911, 943, 944), (901, 900, 932, 933), (889, 890, 922, 921), (910, 909, 941, 942), (887, 888, 920, 919), (898, 899, 931, 930), (908, 907, 939, 940), (885, 886, 918, 917), (896, 897, 929, 928), (952, 953, 985, 984), (975, 974, 1006, 1007), (954, 955, 987, 986), (966, 965, 997, 998), (977, 976, 1008, 1009), (956, 957, 989, 988), (968, 967, 999, 1000), (979, 978, 1010, 1011), (958, 959, 991, 990), (970, 969, 1001, 1002), (960, 961, 993, 992), (949, 950, 982, 981), (972, 971, 1003, 1004), (962, 963, 995, 994), (951, 952, 984, 983), (974, 973, 1005, 1006), (929, 930, 962, 961), (939, 938, 970, 971), (963, 962, 1106, 1107), (927, 928, 960, 959), (932, 947, 979, 964), (937, 936, 968, 969), (925, 926, 958, 957), (946, 945, 977, 978), (935, 934, 966, 967), (923, 924, 956, 955), (944, 943, 975, 976), (933, 932, 964, 965), (921, 922, 954, 953), (942, 941, 973, 974), (919, 920, 952, 951), (931, 963, 1107, 1091), (998, 997, 1029, 1030), (1009, 1008, 1040, 1041), (988, 989, 1021, 1020), (1000, 999, 1031, 1032), (1011, 1010, 1042, 1043), (990, 991, 1023, 1022), (1002, 1001, 1033, 1034), (992, 993, 1025, 1024), (981, 982, 1014, 1013), (1004, 1003, 1035, 1036), (994, 995, 1027, 1026), (983, 984, 1016, 1015), (1006, 1005, 1037, 1038), (985, 986, 1018, 1017), (997, 996, 1028, 1029), (1008, 1007, 1039, 1040), (963, 948, 980, 995), (973, 972, 1004, 1005), (950, 951, 983, 982), (961, 962, 994, 993), (971, 970, 1002, 1003), (948, 949, 981, 980), (959, 960, 992, 991), (964, 979, 1011, 996), (969, 968, 1000, 1001), (957, 958, 990, 989), (978, 977, 1009, 1010), (967, 966, 998, 999), (955, 956, 988, 987), (976, 975, 1007, 1008), (965, 964, 996, 997), (953, 954, 986, 985), (1032, 1031, 1063, 1064), (1043, 1042, 1074, 1075), (1022, 1023, 1055, 1054), (1034, 1033, 1065, 1066), (1024, 1025, 1057, 1056), (1013, 1014, 1046, 1045), (1036, 1035, 1067, 1068), (1026, 1027, 1059, 1058), (1015, 1016, 1048, 1047), (1038, 1037, 1069, 1070), (1017, 1018, 1050, 1049), (1029, 1028, 1060, 1061), (1040, 1039, 1071, 1072), (1019, 1020, 1052, 1051), (1031, 1030, 1062, 1063), (1042, 1041, 1073, 1074), (986, 987, 1019, 1018), (1007, 1006, 1038, 1039), (984, 985, 1017, 1016), (995, 980, 1012, 1027), (1005, 1004, 1036, 1037), (982, 983, 1015, 1014), (993, 994, 1026, 1025), (1003, 1002, 1034, 1035), (980, 981, 1013, 1012), (991, 992, 1024, 1023), (996, 1011, 1043, 1028), (1001, 1000, 1032, 1033), (989, 990, 1022, 1021), (1010, 1009, 1041, 1042), (999, 998, 1030, 1031), (987, 988, 1020, 1019), (1045, 1046, 1062, 1061), (1056, 1057, 1073, 1072), (1054, 1055, 1071, 1070), (1052, 1053, 1069, 1068), (1050, 1051, 1067, 1066), (1048, 1049, 1065, 1064), (1059, 1044, 1060, 1075), (1046, 1047, 1063, 1062), (1057, 1058, 1074, 1073), (1044, 1045, 1061, 1060), (1055, 1056, 1072, 1071), (1053, 1054, 1070, 1069), (1051, 1052, 1068, 1067), (1049, 1050, 1066, 1065), (1047, 1048, 1064, 1063), (1058, 1059, 1075, 1074), (1020, 1021, 1053, 1052), (1041, 1040, 1072, 1073), (1030, 1029, 1061, 1062), (1018, 1019, 1051, 1050), (1039, 1038, 1070, 1071), (1016, 1017, 1049, 1048), (1027, 1012, 1044, 1059), (1037, 1036, 1068, 1069), (1014, 1015, 1047, 1046), (1025, 1026, 1058, 1057), (1035, 1034, 1066, 1067), (1012, 1013, 1045, 1044), (1023, 1024, 1056, 1055), (1028, 1043, 1075, 1060), (1033, 1032, 1064, 1065), (1021, 1022, 1054, 1053), (1045, 1046, 1047, 1048, 1049, 1050, 1051, 1052, 1053, 1054, 1055, 1056, 1057, 1058, 1059, 1044), (1062, 1061, 1060, 1075, 1074, 1073, 1072, 1071, 1070, 1069, 1068, 1067, 1066, 1065, 1064, 1063), (1097, 1096, 1128, 1129), (1092, 1076, 1108, 1124), (1100, 1084, 1116, 1132), (1101, 1100, 1132, 1133), (1106, 1090, 1122, 1138), (1102, 1086, 1118, 1134), (1076, 1077, 1109, 1108), (1105, 1104, 1136, 1137), (960, 928, 1088, 1104), (959, 958, 1102, 1103), (924, 925, 1085, 1084), (954, 922, 1082, 1098), (957, 956, 1100, 1101), (922, 923, 1083, 1082), (958, 926, 1086, 1102), (919, 951, 1095, 1079), (955, 954, 1098, 1099), (920, 921, 1081, 1080), (948, 916, 1076, 1092), (953, 952, 1096, 1097), (918, 919, 1079, 1078), (921, 953, 1097, 1081), (951, 950, 1094, 1095), (916, 917, 1077, 1076), (956, 924, 1084, 1100), (950, 918, 1078, 1094), (949, 948, 1092, 1093), (929, 961, 1105, 1089), (923, 955, 1099, 1083), (962, 930, 1090, 1106), (927, 959, 1103, 1087), (930, 931, 1091, 1090), (1133, 1132, 1164, 1165), (1138, 1122, 1154, 1170), (1134, 1118, 1150, 1166), (1108, 1109, 1141, 1140), (1137, 1136, 1168, 1169), (1136, 1120, 1152, 1168), (1112, 1113, 1145, 1144), (1130, 1114, 1146, 1162), (1090, 1091, 1123, 1122), (1081, 1097, 1129, 1113), (1093, 1092, 1124, 1125), (1086, 1087, 1119, 1118), (1083, 1099, 1131, 1115), (1082, 1083, 1115, 1114), (1094, 1078, 1110, 1126), (1107, 1106, 1138, 1139), (1078, 1079, 1111, 1110), (1089, 1105, 1137, 1121), (1103, 1102, 1134, 1135), (1087, 1103, 1135, 1119), (1079, 1095, 1127, 1111), (1099, 1098, 1130, 1131), (1085, 1101, 1133, 1117), (1091, 1107, 1139, 1123), (1095, 1094, 1126, 1127), (1088, 1089, 1121, 1120), (1096, 1080, 1112, 1128), (1084, 1085, 1117, 1116), (1077, 1093, 1125, 1109), (1098, 1082, 1114, 1130), (1080, 1081, 1113, 1112), (1104, 1088, 1120, 1136), (1140, 1141, 1173, 1172), (1169, 1168, 1200, 1201), (1168, 1152, 1184, 1200), (1144, 1145, 1177, 1176), (1162, 1146, 1178, 1194), (1141, 1157, 1189, 1173), (1148, 1149, 1181, 1180), (1160, 1144, 1176, 1192), (1132, 1116, 1148, 1164), (1124, 1108, 1140, 1156), (1129, 1128, 1160, 1161), (1122, 1123, 1155, 1154), (1113, 1129, 1161, 1145), (1125, 1124, 1156, 1157), (1118, 1119, 1151, 1150), (1115, 1131, 1163, 1147), (1114, 1115, 1147, 1146), (1126, 1110, 1142, 1158), (1139, 1138, 1170, 1171), (1110, 1111, 1143, 1142), (1121, 1137, 1169, 1153), (1135, 1134, 1166, 1167), (1119, 1135, 1167, 1151), (1111, 1127, 1159, 1143), (1131, 1130, 1162, 1163), (1117, 1133, 1165, 1149), (1123, 1139, 1171, 1155), (1127, 1126, 1158, 1159), (1120, 1121, 1153, 1152), (1128, 1112, 1144, 1160), (1116, 1117, 1149, 1148), (1109, 1125, 1157, 1141), (1180, 1181, 1213, 1212), (1192, 1176, 1208, 1224), (1184, 1185, 1217, 1216), (1191, 1190, 1222, 1223), (1187, 1203, 1235, 1219), (1181, 1197, 1229, 1213), (1195, 1194, 1226, 1227), (1175, 1191, 1223, 1207), (1166, 1150, 1182, 1198), (1170, 1154, 1186, 1202), (1165, 1164, 1196, 1197), (1164, 1148, 1180, 1196), (1156, 1140, 1172, 1188), (1161, 1160, 1192, 1193), (1154, 1155, 1187, 1186), (1145, 1161, 1193, 1177), (1157, 1156, 1188, 1189), (1150, 1151, 1183, 1182), (1147, 1163, 1195, 1179), (1146, 1147, 1179, 1178), (1158, 1142, 1174, 1190), (1171, 1170, 1202, 1203), (1142, 1143, 1175, 1174), (1153, 1169, 1201, 1185), (1167, 1166, 1198, 1199), (1151, 1167, 1199, 1183), (1143, 1159, 1191, 1175), (1163, 1162, 1194, 1195), (1149, 1165, 1197, 1181), (1155, 1171, 1203, 1187), (1159, 1158, 1190, 1191), (1152, 1153, 1185, 1184), (1216, 1217, 1249, 1248), (1223, 1222, 1254, 1255), (1219, 1235, 1267, 1251), (1213, 1229, 1261, 1245), (1227, 1226, 1258, 1259), (1207, 1223, 1255, 1239), (1215, 1231, 1263, 1247), (1231, 1230, 1262, 1263), (1173, 1189, 1221, 1205), (1194, 1178, 1210, 1226), (1176, 1177, 1209, 1208), (1200, 1184, 1216, 1232), (1201, 1200, 1232, 1233), (1172, 1173, 1205, 1204), (1198, 1182, 1214, 1230), (1202, 1186, 1218, 1234), (1197, 1196, 1228, 1229), (1196, 1180, 1212, 1228), (1188, 1172, 1204, 1220), (1193, 1192, 1224, 1225), (1186, 1187, 1219, 1218), (1177, 1193, 1225, 1209), (1189, 1188, 1220, 1221), (1182, 1183, 1215, 1214), (1179, 1195, 1227, 1211), (1178, 1179, 1211, 1210), (1190, 1174, 1206, 1222), (1203, 1202, 1234, 1235), (1174, 1175, 1207, 1206), (1185, 1201, 1233, 1217), (1199, 1198, 1230, 1231), (1183, 1199, 1231, 1215), (1245, 1261, 1293, 1277), (1259, 1258, 1290, 1291), (1239, 1255, 1287, 1271), (1247, 1263, 1295, 1279), (1263, 1262, 1294, 1295), (1249, 1265, 1297, 1281), (1238, 1239, 1271, 1270), (1267, 1266, 1298, 1299), (1224, 1208, 1240, 1256), (1212, 1213, 1245, 1244), (1205, 1221, 1253, 1237), (1226, 1210, 1242, 1258), (1208, 1209, 1241, 1240), (1232, 1216, 1248, 1264), (1233, 1232, 1264, 1265), (1204, 1205, 1237, 1236), (1230, 1214, 1246, 1262), (1234, 1218, 1250, 1266), (1229, 1228, 1260, 1261), (1228, 1212, 1244, 1260), (1220, 1204, 1236, 1252), (1225, 1224, 1256, 1257), (1218, 1219, 1251, 1250), (1209, 1225, 1257, 1241), (1221, 1220, 1252, 1253), (1214, 1215, 1247, 1246), (1211, 1227, 1259, 1243), (1210, 1211, 1243, 1242), (1222, 1206, 1238, 1254), (1235, 1234, 1266, 1267), (1206, 1207, 1239, 1238), (1217, 1233, 1265, 1249), (1270, 1271, 1287, 1286), (1272, 1273, 1289, 1288), (1274, 1275, 1291, 1290), (1276, 1277, 1293, 1292), (1278, 1279, 1295, 1294), (1280, 1281, 1297, 1296), (1268, 1269, 1285, 1284), (1282, 1283, 1299, 1298), (1251, 1267, 1299, 1283), (1255, 1254, 1286, 1287), (1248, 1249, 1281, 1280), (1256, 1240, 1272, 1288), (1244, 1245, 1277, 1276), (1237, 1253, 1285, 1269), (1258, 1242, 1274, 1290), (1240, 1241, 1273, 1272), (1264, 1248, 1280, 1296), (1265, 1264, 1296, 1297), (1236, 1237, 1269, 1268), (1262, 1246, 1278, 1294), (1266, 1250, 1282, 1298), (1261, 1260, 1292, 1293), (1260, 1244, 1276, 1292), (1252, 1236, 1268, 1284), (1257, 1256, 1288, 1289), (1250, 1251, 1283, 1282), (1241, 1257, 1289, 1273), (1253, 1252, 1284, 1285), (1246, 1247, 1279, 1278), (1243, 1259, 1291, 1275), (1242, 1243, 1275, 1274), (1254, 1238, 1270, 1286), (1301, 1317, 1318, 1302), (1312, 1328, 1329, 1313), (1310, 1326, 1327, 1311), (1308, 1324, 1325, 1309), (1306, 1322, 1323, 1307), (1304, 1320, 1321, 1305), (1315, 1331, 1316, 1300), (1302, 1318, 1319, 1303), (1313, 1329, 1330, 1314), (1300, 1316, 1317, 1301), (1311, 1327, 1328, 1312), (1309, 1325, 1326, 1310), (1307, 1323, 1324, 1308), (1305, 1321, 1322, 1306), (1303, 1319, 1320, 1304), (1314, 1330, 1331, 1315), (1348, 1363, 1395, 1380), (1343, 1344, 1376, 1375), (1332, 1333, 1365, 1364), (1355, 1354, 1386, 1387), (1345, 1346, 1378, 1377), (1334, 1335, 1367, 1366), (1357, 1356, 1388, 1389), (1347, 1332, 1364, 1379), (1336, 1337, 1369, 1368), (1359, 1358, 1390, 1391), (1338, 1339, 1371, 1370), (1350, 1349, 1381, 1382), (1361, 1360, 1392, 1393), (1340, 1341, 1373, 1372), (1352, 1351, 1383, 1384), (1363, 1362, 1394, 1395), (1324, 1323, 1355, 1356), (1301, 1302, 1334, 1333), (1312, 1313, 1345, 1344), (1322, 1321, 1353, 1354), (1310, 1311, 1343, 1342), (1331, 1330, 1362, 1363), (1320, 1319, 1351, 1352), (1308, 1309, 1341, 1340), (1329, 1328, 1360, 1361), (1318, 1317, 1349, 1350), (1306, 1307, 1339, 1338), (1327, 1326, 1358, 1359), (1304, 1305, 1337, 1336), (1315, 1300, 1332, 1347), (1325, 1324, 1356, 1357), (1302, 1303, 1335, 1334), (1313, 1314, 1346, 1345), (1323, 1322, 1354, 1355), (1300, 1301, 1333, 1332), (1311, 1312, 1344, 1343), (1316, 1331, 1363, 1348), (1321, 1320, 1352, 1353), (1309, 1310, 1342, 1341), (1330, 1329, 1361, 1362), (1319, 1318, 1350, 1351), (1307, 1308, 1340, 1339), (1328, 1327, 1359, 1360), (1317, 1316, 1348, 1349), (1305, 1306, 1338, 1337), (1326, 1325, 1357, 1358), (1303, 1304, 1336, 1335), (1314, 1315, 1347, 1346), (1394, 1393, 1457, 1458), (1373, 1374, 1438, 1437), (1385, 1384, 1448, 1449), (1380, 1395, 1459, 1444), (1375, 1376, 1440, 1439), (1364, 1365, 1429, 1428), (1387, 1386, 1450, 1451), (1377, 1378, 1442, 1441), (1366, 1367, 1431, 1430), (1389, 1388, 1452, 1453), (1379, 1364, 1428, 1443), (1368, 1369, 1433, 1432), (1391, 1390, 1454, 1455), (1370, 1371, 1435, 1434), (1382, 1381, 1445, 1446), (1393, 1392, 1456, 1457), (1353, 1352, 1384, 1385), (1341, 1342, 1374, 1373), (1362, 1361, 1393, 1394), (1351, 1350, 1382, 1383), (1339, 1340, 1372, 1371), (1360, 1359, 1391, 1392), (1349, 1348, 1380, 1381), (1337, 1338, 1370, 1369), (1358, 1357, 1389, 1390), (1335, 1336, 1368, 1367), (1346, 1347, 1379, 1378), (1356, 1355, 1387, 1388), (1333, 1334, 1366, 1365), (1344, 1345, 1377, 1376), (1354, 1353, 1385, 1386), (1342, 1343, 1375, 1374), (1392, 1393, 1425, 1424), (1381, 1382, 1414, 1413), (1371, 1370, 1402, 1403), (1390, 1391, 1423, 1422), (1369, 1368, 1400, 1401), (1364, 1379, 1411, 1396), (1388, 1389, 1421, 1420), (1367, 1366, 1398, 1399), (1378, 1377, 1409, 1410), (1386, 1387, 1419, 1418), (1365, 1364, 1396, 1397), (1376, 1375, 1407, 1408), (1395, 1380, 1412, 1427), (1385, 1384, 1416, 1417), (1373, 1374, 1406, 1405), (1394, 1393, 1425, 1426), (1383, 1382, 1414, 1415), (1371, 1372, 1404, 1403), (1392, 1391, 1423, 1424), (1381, 1380, 1412, 1413), (1369, 1370, 1402, 1401), (1390, 1389, 1421, 1422), (1367, 1368, 1400, 1399), (1378, 1379, 1411, 1410), (1388, 1387, 1419, 1420), (1365, 1366, 1398, 1397), (1376, 1377, 1409, 1408), (1386, 1385, 1417, 1418), (1374, 1375, 1407, 1406), (1394, 1395, 1427, 1426), (1383, 1384, 1416, 1415), (1373, 1372, 1404, 1405), (1428, 1429, 1461, 1460), (1451, 1450, 1482, 1483), (1441, 1442, 1474, 1473), (1430, 1431, 1463, 1462), (1453, 1452, 1484, 1485), (1443, 1428, 1460, 1475), (1432, 1433, 1465, 1464), (1455, 1454, 1486, 1487), (1434, 1435, 1467, 1466), (1446, 1445, 1477, 1478), (1457, 1456, 1488, 1489), (1436, 1437, 1469, 1468), (1448, 1447, 1479, 1480), (1459, 1458, 1490, 1491), (1438, 1439, 1471, 1470), (1450, 1449, 1481, 1482), (1383, 1382, 1446, 1447), (1371, 1372, 1436, 1435), (1392, 1391, 1455, 1456), (1381, 1380, 1444, 1445), (1369, 1370, 1434, 1433), (1390, 1389, 1453, 1454), (1367, 1368, 1432, 1431), (1378, 1379, 1443, 1442), (1388, 1387, 1451, 1452), (1365, 1366, 1430, 1429), (1376, 1377, 1441, 1440), (1386, 1385, 1449, 1450), (1374, 1375, 1439, 1438), (1395, 1394, 1458, 1459), (1384, 1383, 1447, 1448), (1372, 1373, 1437, 1436), (1469, 1501, 1645, 1629), (1485, 1484, 1516, 1517), (1475, 1460, 1492, 1507), (1470, 1471, 1631, 1630), (1487, 1486, 1518, 1519), (1505, 1504, 1648, 1649), (1478, 1477, 1509, 1510), (1489, 1488, 1520, 1521), (1496, 1464, 1624, 1640), (1480, 1479, 1511, 1512), (1491, 1490, 1522, 1523), (1461, 1493, 1637, 1621), (1482, 1481, 1513, 1514), (1472, 1473, 1633, 1632), (1461, 1462, 1494, 1493), (1484, 1483, 1515, 1516), (1439, 1440, 1472, 1471), (1444, 1459, 1491, 1476), (1449, 1448, 1480, 1481), (1437, 1438, 1470, 1469), (1458, 1457, 1489, 1490), (1447, 1446, 1478, 1479), (1435, 1436, 1468, 1467), (1456, 1455, 1487, 1488), (1445, 1444, 1476, 1477), (1433, 1434, 1466, 1465), (1454, 1453, 1485, 1486), (1431, 1432, 1464, 1463), (1442, 1443, 1475, 1474), (1452, 1451, 1483, 1484), (1429, 1430, 1462, 1461), (1440, 1441, 1473, 1472), (1496, 1497, 1529, 1528), (1519, 1518, 1550, 1551), (1498, 1499, 1531, 1530), (1510, 1509, 1541, 1542), (1521, 1520, 1552, 1553), (1500, 1501, 1533, 1532), (1512, 1511, 1543, 1544), (1523, 1522, 1554, 1555), (1502, 1503, 1535, 1534), (1514, 1513, 1545, 1546), (1504, 1505, 1537, 1536), (1493, 1494, 1526, 1525), (1516, 1515, 1547, 1548), (1506, 1507, 1539, 1538), (1495, 1496, 1528, 1527), (1518, 1517, 1549, 1550), (1473, 1474, 1506, 1505), (1483, 1482, 1514, 1515), (1507, 1506, 1650, 1651), (1471, 1472, 1504, 1503), (1476, 1491, 1523, 1508), (1481, 1480, 1512, 1513), (1469, 1470, 1502, 1501), (1490, 1489, 1521, 1522), (1479, 1478, 1510, 1511), (1467, 1468, 1500, 1499), (1488, 1487, 1519, 1520), (1477, 1476, 1508, 1509), (1465, 1466, 1498, 1497), (1486, 1485, 1517, 1518), (1463, 1464, 1496, 1495), (1475, 1507, 1651, 1635), (1542, 1541, 1573, 1574), (1553, 1552, 1584, 1585), (1532, 1533, 1565, 1564), (1544, 1543, 1575, 1576), (1555, 1554, 1586, 1587), (1534, 1535, 1567, 1566), (1546, 1545, 1577, 1578), (1536, 1537, 1569, 1568), (1525, 1526, 1558, 1557), (1548, 1547, 1579, 1580), (1538, 1539, 1571, 1570), (1527, 1528, 1560, 1559), (1550, 1549, 1581, 1582), (1529, 1530, 1562, 1561), (1541, 1540, 1572, 1573), (1552, 1551, 1583, 1584), (1507, 1492, 1524, 1539), (1517, 1516, 1548, 1549), (1494, 1495, 1527, 1526), (1505, 1506, 1538, 1537), (1515, 1514, 1546, 1547), (1492, 1493, 1525, 1524), (1503, 1504, 1536, 1535), (1508, 1523, 1555, 1540), (1513, 1512, 1544, 1545), (1501, 1502, 1534, 1533), (1522, 1521, 1553, 1554), (1511, 1510, 1542, 1543), (1499, 1500, 1532, 1531), (1520, 1519, 1551, 1552), (1509, 1508, 1540, 1541), (1497, 1498, 1530, 1529), (1576, 1575, 1607, 1608), (1587, 1586, 1618, 1619), (1566, 1567, 1599, 1598), (1578, 1577, 1609, 1610), (1568, 1569, 1601, 1600), (1557, 1558, 1590, 1589), (1580, 1579, 1611, 1612), (1570, 1571, 1603, 1602), (1559, 1560, 1592, 1591), (1582, 1581, 1613, 1614), (1561, 1562, 1594, 1593), (1573, 1572, 1604, 1605), (1584, 1583, 1615, 1616), (1563, 1564, 1596, 1595), (1575, 1574, 1606, 1607), (1586, 1585, 1617, 1618), (1530, 1531, 1563, 1562), (1551, 1550, 1582, 1583), (1528, 1529, 1561, 1560), (1539, 1524, 1556, 1571), (1549, 1548, 1580, 1581), (1526, 1527, 1559, 1558), (1537, 1538, 1570, 1569), (1547, 1546, 1578, 1579), (1524, 1525, 1557, 1556), (1535, 1536, 1568, 1567), (1540, 1555, 1587, 1572), (1545, 1544, 1576, 1577), (1533, 1534, 1566, 1565), (1554, 1553, 1585, 1586), (1543, 1542, 1574, 1575), (1531, 1532, 1564, 1563), (1589, 1590, 1606, 1605), (1600, 1601, 1617, 1616), (1598, 1599, 1615, 1614), (1596, 1597, 1613, 1612), (1594, 1595, 1611, 1610), (1592, 1593, 1609, 1608), (1603, 1588, 1604, 1619), (1590, 1591, 1607, 1606), (1601, 1602, 1618, 1617), (1588, 1589, 1605, 1604), (1599, 1600, 1616, 1615), (1597, 1598, 1614, 1613), (1595, 1596, 1612, 1611), (1593, 1594, 1610, 1609), (1591, 1592, 1608, 1607), (1602, 1603, 1619, 1618), (1564, 1565, 1597, 1596), (1585, 1584, 1616, 1617), (1574, 1573, 1605, 1606), (1562, 1563, 1595, 1594), (1583, 1582, 1614, 1615), (1560, 1561, 1593, 1592), (1571, 1556, 1588, 1603), (1581, 1580, 1612, 1613), (1558, 1559, 1591, 1590), (1569, 1570, 1602, 1601), (1579, 1578, 1610, 1611), (1556, 1557, 1589, 1588), (1567, 1568, 1600, 1599), (1572, 1587, 1619, 1604), (1577, 1576, 1608, 1609), (1565, 1566, 1598, 1597), (1589, 1590, 1591, 1592, 1593, 1594, 1595, 1596, 1597, 1598, 1599, 1600, 1601, 1602, 1603, 1588), (1606, 1605, 1604, 1619, 1618, 1617, 1616, 1615, 1614, 1613, 1612, 1611, 1610, 1609, 1608, 1607), (1641, 1640, 1672, 1673), (1636, 1620, 1652, 1668), (1644, 1628, 1660, 1676), (1645, 1644, 1676, 1677), (1650, 1634, 1666, 1682), (1646, 1630, 1662, 1678), (1620, 1621, 1653, 1652), (1649, 1648, 1680, 1681), (1504, 1472, 1632, 1648), (1503, 1502, 1646, 1647), (1468, 1469, 1629, 1628), (1498, 1466, 1626, 1642), (1501, 1500, 1644, 1645), (1466, 1467, 1627, 1626), (1502, 1470, 1630, 1646), (1463, 1495, 1639, 1623), (1499, 1498, 1642, 1643), (1464, 1465, 1625, 1624), (1492, 1460, 1620, 1636), (1497, 1496, 1640, 1641), (1462, 1463, 1623, 1622), (1465, 1497, 1641, 1625), (1495, 1494, 1638, 1639), (1460, 1461, 1621, 1620), (1500, 1468, 1628, 1644), (1494, 1462, 1622, 1638), (1493, 1492, 1636, 1637), (1473, 1505, 1649, 1633), (1467, 1499, 1643, 1627), (1506, 1474, 1634, 1650), (1471, 1503, 1647, 1631), (1474, 1475, 1635, 1634), (1677, 1676, 1708, 1709), (1682, 1666, 1698, 1714), (1678, 1662, 1694, 1710), (1652, 1653, 1685, 1684), (1681, 1680, 1712, 1713), (1680, 1664, 1696, 1712), (1656, 1657, 1689, 1688), (1674, 1658, 1690, 1706), (1634, 1635, 1667, 1666), (1625, 1641, 1673, 1657), (1637, 1636, 1668, 1669), (1630, 1631, 1663, 1662), (1627, 1643, 1675, 1659), (1626, 1627, 1659, 1658), (1638, 1622, 1654, 1670), (1651, 1650, 1682, 1683), (1622, 1623, 1655, 1654), (1633, 1649, 1681, 1665), (1647, 1646, 1678, 1679), (1631, 1647, 1679, 1663), (1623, 1639, 1671, 1655), (1643, 1642, 1674, 1675), (1629, 1645, 1677, 1661), (1635, 1651, 1683, 1667), (1639, 1638, 1670, 1671), (1632, 1633, 1665, 1664), (1640, 1624, 1656, 1672), (1628, 1629, 1661, 1660), (1621, 1637, 1669, 1653), (1642, 1626, 1658, 1674), (1624, 1625, 1657, 1656), (1648, 1632, 1664, 1680), (1684, 1685, 1717, 1716), (1713, 1712, 1744, 1745), (1712, 1696, 1728, 1744), (1688, 1689, 1721, 1720), (1706, 1690, 1722, 1738), (1685, 1701, 1733, 1717), (1692, 1693, 1725, 1724), (1704, 1688, 1720, 1736), (1676, 1660, 1692, 1708), (1668, 1652, 1684, 1700), (1673, 1672, 1704, 1705), (1666, 1667, 1699, 1698), (1657, 1673, 1705, 1689), (1669, 1668, 1700, 1701), (1662, 1663, 1695, 1694), (1659, 1675, 1707, 1691), (1658, 1659, 1691, 1690), (1670, 1654, 1686, 1702), (1683, 1682, 1714, 1715), (1654, 1655, 1687, 1686), (1665, 1681, 1713, 1697), (1679, 1678, 1710, 1711), (1663, 1679, 1711, 1695), (1655, 1671, 1703, 1687), (1675, 1674, 1706, 1707), (1661, 1677, 1709, 1693), (1667, 1683, 1715, 1699), (1671, 1670, 1702, 1703), (1664, 1665, 1697, 1696), (1672, 1656, 1688, 1704), (1660, 1661, 1693, 1692), (1653, 1669, 1701, 1685), (1724, 1725, 1757, 1756), (1736, 1720, 1752, 1768), (1728, 1729, 1761, 1760), (1735, 1734, 1766, 1767), (1731, 1747, 1779, 1763), (1725, 1741, 1773, 1757), (1739, 1738, 1770, 1771), (1719, 1735, 1767, 1751), (1710, 1694, 1726, 1742), (1714, 1698, 1730, 1746), (1709, 1708, 1740, 1741), (1708, 1692, 1724, 1740), (1700, 1684, 1716, 1732), (1705, 1704, 1736, 1737), (1698, 1699, 1731, 1730), (1689, 1705, 1737, 1721), (1701, 1700, 1732, 1733), (1694, 1695, 1727, 1726), (1691, 1707, 1739, 1723), (1690, 1691, 1723, 1722), (1702, 1686, 1718, 1734), (1715, 1714, 1746, 1747), (1686, 1687, 1719, 1718), (1697, 1713, 1745, 1729), (1711, 1710, 1742, 1743), (1695, 1711, 1743, 1727), (1687, 1703, 1735, 1719), (1707, 1706, 1738, 1739), (1693, 1709, 1741, 1725), (1699, 1715, 1747, 1731), (1703, 1702, 1734, 1735), (1696, 1697, 1729, 1728), (1760, 1761, 1793, 1792), (1767, 1766, 1798, 1799), (1763, 1779, 1811, 1795), (1757, 1773, 1805, 1789), (1771, 1770, 1802, 1803), (1751, 1767, 1799, 1783), (1759, 1775, 1807, 1791), (1775, 1774, 1806, 1807), (1717, 1733, 1765, 1749), (1738, 1722, 1754, 1770), (1720, 1721, 1753, 1752), (1744, 1728, 1760, 1776), (1745, 1744, 1776, 1777), (1716, 1717, 1749, 1748), (1742, 1726, 1758, 1774), (1746, 1730, 1762, 1778), (1741, 1740, 1772, 1773), (1740, 1724, 1756, 1772), (1732, 1716, 1748, 1764), (1737, 1736, 1768, 1769), (1730, 1731, 1763, 1762), (1721, 1737, 1769, 1753), (1733, 1732, 1764, 1765), (1726, 1727, 1759, 1758), (1723, 1739, 1771, 1755), (1722, 1723, 1755, 1754), (1734, 1718, 1750, 1766), (1747, 1746, 1778, 1779), (1718, 1719, 1751, 1750), (1729, 1745, 1777, 1761), (1743, 1742, 1774, 1775), (1727, 1743, 1775, 1759), (1789, 1805, 1837, 1821), (1803, 1802, 1834, 1835), (1783, 1799, 1831, 1815), (1791, 1807, 1839, 1823), (1807, 1806, 1838, 1839), (1793, 1809, 1841, 1825), (1782, 1783, 1815, 1814), (1811, 1810, 1842, 1843), (1768, 1752, 1784, 1800), (1756, 1757, 1789, 1788), (1749, 1765, 1797, 1781), (1770, 1754, 1786, 1802), (1752, 1753, 1785, 1784), (1776, 1760, 1792, 1808), (1777, 1776, 1808, 1809), (1748, 1749, 1781, 1780), (1774, 1758, 1790, 1806), (1778, 1762, 1794, 1810), (1773, 1772, 1804, 1805), (1772, 1756, 1788, 1804), (1764, 1748, 1780, 1796), (1769, 1768, 1800, 1801), (1762, 1763, 1795, 1794), (1753, 1769, 1801, 1785), (1765, 1764, 1796, 1797), (1758, 1759, 1791, 1790), (1755, 1771, 1803, 1787), (1754, 1755, 1787, 1786), (1766, 1750, 1782, 1798), (1779, 1778, 1810, 1811), (1750, 1751, 1783, 1782), (1761, 1777, 1809, 1793), (1814, 1815, 1831, 1830), (1816, 1817, 1833, 1832), (1818, 1819, 1835, 1834), (1820, 1821, 1837, 1836), (1822, 1823, 1839, 1838), (1824, 1825, 1841, 1840), (1812, 1813, 1829, 1828), (1826, 1827, 1843, 1842), (1795, 1811, 1843, 1827), (1799, 1798, 1830, 1831), (1792, 1793, 1825, 1824), (1800, 1784, 1816, 1832), (1788, 1789, 1821, 1820), (1781, 1797, 1829, 1813), (1802, 1786, 1818, 1834), (1784, 1785, 1817, 1816), (1808, 1792, 1824, 1840), (1809, 1808, 1840, 1841), (1780, 1781, 1813, 1812), (1806, 1790, 1822, 1838), (1810, 1794, 1826, 1842), (1805, 1804, 1836, 1837), (1804, 1788, 1820, 1836), (1796, 1780, 1812, 1828), (1801, 1800, 1832, 1833), (1794, 1795, 1827, 1826), (1785, 1801, 1833, 1817), (1797, 1796, 1828, 1829), (1790, 1791, 1823, 1822), (1787, 1803, 1835, 1819), (1786, 1787, 1819, 1818), (1798, 1782, 1814, 1830), (125, 13, 1844, 1848), (46, 1844, 1846, 89), (75, 73, 1847, 1846), (14, 125, 1848, 1845), (184, 179, 1850, 1852), (178, 1849, 1851, 182), (178, 184, 1852, 1849), (200, 1854, 1858, 208), (204, 205, 1855, 1857), (207, 208, 1858, 1856), (205, 207, 1856, 1855), (198, 1853, 1857, 206), (110, 1859, 1851, 183), (196, 1853, 1847, 73), (202, 1854, 1859, 110), (1860, 1862, 1863, 1861), (1867, 1866, 1870, 1871), (1863, 1862, 1866, 1867), (1861, 1863, 1867, 1865), (1862, 1860, 1864, 1866), (1860, 1861, 1865, 1864), (1871, 1870, 1874, 1875), (1865, 1867, 1871, 1869), (1866, 1864, 1868, 1870), (1864, 1865, 1869, 1868), (1872, 1873, 1875, 1874), (1869, 1871, 1875, 1873), (1870, 1868, 1872, 1874), (1868, 1869, 1873, 1872)])
me_cube_001.polygons.foreach_set('material_index', [0, 0, 0, 0, 0, 0, 0, 0, 0, 0, 0, 0, 0, 0, 0, 0, 0, 0, 0, 2, 0, 0, 2, 0, 0, 2, 0, 0, 2, 0, 2, 0, 2, 0, 0, 0, 0, 0, 2, 0, 0, 2, 2, 0, 2, 2, 0, 2, 0, 0, 0, 0, 0, 0, 0, 0, 0, 0, 0, 0, 0, 0, 0, 0, 0, 0, 0, 0, 0, 0, 0, 2, 0, 0, 0, 2, 0, 2, 0, 0, 0, 2, 0, 0, 0, 2, 2, 0, 2, 0, 2, 0, 0, 0, 0, 1, 0, 0, 0, 0, 0, 0, 0, 0, 0, 0, 0, 0, 0, 0, 0, 0, 0, 0, 0, 0, 0, 0, 0, 0, 0, 0, 0, 0, 0, 0, 0, 0, 0, 0, 5, 5, 0, 0, 0, 0, 0, 0, 0, 0, 0, 0, 0, 5, 5, 0, 0, 0, 0, 5, 5, 5, 5, 4, 4, 4, 0, 0, 0, 0, 0, 0, 0, 0, 0, 0, 0, 0, 0, 4, 4, 4, 0, 0, 0, 0, 0, 0, 0, 0, 0, 0, 0, 0, 0, 0, 0, 0, 0, 0, 0, 0, 0, 0, 0, 0, 0, 0, 0, 0, 0, 0, 0, 0, 0, 0, 0, 0, 0, 0, 0, 0, 0, 0, 0, 0, 0, 0, 0, 0, 0, 0, 0, 0, 0, 0, 0, 0, 0, 0, 0, 0, 0, 0, 0, 0, 0, 0, 0, 0, 0, 0, 0, 0, 0, 0, 0, 0, 0, 0, 0, 0, 0, 0, 0, 0, 0, 0, 0, 0, 0, 0, 0, 0, 0, 0, 0, 0, 0, 0, 0, 0, 0, 0, 0, 0, 0, 0, 0, 0, 0, 0, 0, 0, 0, 0, 0, 0, 0, 0, 0, 0, 0, 0, 0, 0, 0, 0, 0, 0, 0, 0, 0, 0, 0, 0, 0, 0, 0, 0, 0, 0, 0, 0, 0, 0, 0, 0, 0, 0, 0, 0, 0, 0, 0, 0, 0, 0, 0, 0, 0, 0, 0, 0, 0, 0, 0, 0, 0, 0, 0, 0, 0, 0, 0, 0, 0, 0, 0, 0, 0, 0, 0, 0, 0, 0, 0, 0, 0, 0, 0, 0, 0, 0, 0, 0, 0, 0, 0, 0, 0, 0, 0, 0, 0, 0, 0, 0, 0, 0, 0, 0, 0, 0, 0, 0, 0, 0, 0, 0, 0, 0, 0, 0, 0, 0, 0, 0, 0, 0, 0, 0, 0, 0, 0, 0, 0, 0, 0, 0, 0, 0, 0, 0, 0, 0, 0, 0, 0, 0, 0, 0, 0, 0, 0, 0, 0, 0, 0, 0, 0, 0, 0, 0, 0, 0, 0, 0, 0, 0, 0, 0, 0, 0, 0, 0, 0, 0, 0, 0, 0, 0, 0, 0, 0, 0, 0, 0, 0, 0, 0, 0, 0, 0, 0, 0, 0, 0, 0, 0, 0, 0, 0, 0, 0, 0, 0, 0, 0, 0, 0, 0, 0, 0, 0, 0, 0, 0, 0, 0, 0, 0, 0, 0, 0, 0, 0, 0, 0, 0, 0, 0, 0, 0, 0, 0, 0, 0, 0, 0, 0, 0, 0, 0, 0, 0, 0, 0, 0, 0, 0, 0, 0, 0, 0, 0, 0, 0, 0, 0, 0, 0, 0, 0, 0, 0, 0, 0, 0, 0, 0, 0, 0, 0, 0, 0, 0, 0, 0, 0, 0, 0, 0, 0, 0, 0, 0, 0, 0, 0, 0, 0, 0, 0, 0, 0, 0, 0, 0, 0, 0, 0, 0, 0, 0, 0, 0, 0, 0, 0, 0, 0, 0, 0, 0, 0, 0, 0, 0, 0, 0, 0, 0, 0, 0, 0, 0, 0, 0, 0, 0, 0, 0, 0, 0, 0, 0, 0, 0, 0, 0, 0, 0, 0, 0, 0, 0, 0, 0, 0, 0, 0, 0, 0, 0, 0, 0, 0, 0, 0, 0, 0, 0, 0, 0, 0, 0, 0, 0, 0, 0, 0, 0, 0, 0, 0, 0, 0, 0, 0, 0, 0, 0, 0, 0, 0, 0, 0, 0, 0, 0, 0, 0, 0, 0, 0, 0, 0, 0, 0, 0, 0, 0, 0, 0, 0, 0, 0, 0, 0, 0, 0, 0, 0, 0, 0, 0, 0, 0, 0, 0, 0, 0, 0, 0, 0, 0, 0, 0, 0, 0, 0, 0, 0, 0, 0, 0, 0, 0, 0, 0, 0, 0, 0, 0, 0, 0, 0, 0, 0, 0, 0, 0, 0, 0, 0, 0, 0, 0, 0, 0, 0, 0, 0, 0, 0, 2, 2, 2, 2, 2, 2, 2, 2, 2, 2, 2, 2, 2, 2, 2, 2, 2, 2, 2, 2, 2, 2, 2, 2, 2, 2, 2, 2, 2, 2, 2, 2, 2, 2, 2, 2, 2, 2, 2, 2, 2, 2, 2, 2, 2, 2, 2, 2, 2, 2, 2, 2, 2, 2, 2, 2, 2, 2, 2, 2, 2, 2, 2, 2, 3, 3, 3, 3, 3, 3, 3, 3, 3, 3, 3, 3, 3, 3, 3, 3, 2, 2, 2, 2, 2, 2, 2, 2, 2, 2, 2, 2, 2, 2, 2, 2, 0, 0, 0, 0, 0, 0, 0, 0, 0, 0, 0, 0, 0, 0, 0, 0, 0, 0, 0, 0, 0, 0, 0, 0, 0, 0, 0, 0, 0, 0, 0, 0, 3, 3, 3, 3, 3, 3, 3, 3, 3, 3, 3, 3, 3, 3, 3, 3, 3, 3, 3, 3, 3, 3, 3, 3, 3, 3, 3, 3, 3, 3, 3, 3, 3, 3, 3, 3, 3, 3, 3, 3, 3, 3, 3, 3, 3, 3, 3, 3, 3, 3, 3, 3, 3, 3, 3, 3, 3, 3, 3, 3, 3, 3, 3, 3, 3, 3, 3, 3, 3, 3, 3, 3, 3, 3, 3, 3, 3, 3, 3, 3, 3, 3, 3, 3, 3, 3, 3, 3, 3, 3, 3, 3, 3, 3, 3, 3, 3, 3, 3, 3, 3, 3, 3, 3, 3, 3, 3, 3, 3, 3, 3, 3, 3, 3, 3, 3, 3, 3, 3, 3, 3, 3, 3, 3, 3, 3, 3, 3, 3, 3, 3, 3, 3, 3, 3, 3, 3, 3, 3, 3, 3, 3, 3, 3, 3, 3, 3, 3, 3, 3, 3, 3, 3, 3, 3, 3, 3, 3, 3, 3, 3, 3, 3, 3, 3, 3, 3, 3, 3, 3, 3, 3, 3, 3, 3, 3, 3, 3, 3, 3, 3, 3, 3, 3, 3, 3, 3, 3, 3, 3, 3, 3, 3, 3, 3, 3, 3, 3, 3, 3, 0, 3, 3, 3, 3, 3, 3, 3, 3, 3, 3, 3, 3, 3, 3, 3, 3, 3, 3, 3, 3, 3, 3, 3, 3, 3, 3, 0, 0, 0, 3, 0, 0, 0, 0, 3, 3, 0, 3, 0, 3, 3, 0, 3, 3, 3, 3, 3, 3, 3, 3, 0, 3, 0, 3, 3, 0, 3, 0, 0, 0, 0, 0, 0, 0, 0, 0, 0, 3, 0, 0, 3, 0, 0, 0, 0, 3, 0, 0, 3, 0, 0, 3, 0, 0, 3, 0, 0, 0, 0, 0, 0, 0, 0, 0, 0, 0, 0, 0, 0, 0, 0, 0, 0, 0, 0, 0, 0, 0, 0, 0, 0, 0, 0, 0, 0, 0, 0, 0, 0, 0, 0, 0, 0, 0, 0, 0, 0, 0, 0, 0, 0, 0, 0, 0, 0, 0, 0, 0, 0, 0, 0, 0, 0, 0, 0, 0, 0, 0, 0, 0, 0, 0, 0, 3, 0, 3, 3, 0, 3, 3, 0, 0, 0, 0, 0, 0, 0, 0, 0, 0, 0, 0, 0, 0, 0, 0, 0, 0, 0, 0, 0, 0, 0, 0, 0, 0, 0, 0, 0, 0, 0, 0, 0, 3, 0, 3, 3, 3, 3, 3, 3, 3, 0, 3, 3, 3, 0, 3, 3, 0, 3, 3, 0, 3, 3, 3, 3, 2, 2, 2, 2, 2, 2, 2, 2, 2, 2, 2, 2, 2, 2, 2, 2, 2, 2, 2, 2, 2, 2, 2, 2, 2, 2, 2, 2, 2, 2, 2, 2, 2, 2, 2, 2, 2, 2, 2, 2, 2, 2, 2, 2, 2, 2, 2, 2, 2, 2, 2, 2, 2, 2, 2, 2, 2, 2, 2, 2, 2, 2, 2, 2, 3, 3, 3, 3, 3, 3, 3, 3, 3, 3, 3, 3, 3, 3, 3, 3, 2, 2, 2, 2, 2, 2, 2, 2, 2, 2, 2, 2, 2, 2, 2, 2, 0, 0, 0, 0, 0, 0, 0, 0, 0, 0, 0, 0, 0, 0, 0, 0, 0, 0, 0, 0, 0, 0, 0, 0, 0, 0, 0, 0, 0, 0, 0, 0, 3, 3, 3, 3, 3, 3, 3, 3, 3, 3, 3, 3, 3, 3, 3, 3, 3, 3, 3, 3, 3, 3, 3, 3, 3, 3, 3, 3, 3, 3, 3, 3, 3, 3, 3, 3, 3, 3, 3, 3, 3, 3, 3, 3, 3, 3, 3, 3, 3, 3, 3, 3, 3, 3, 3, 3, 3, 3, 3, 3, 3, 3, 3, 3, 3, 3, 3, 3, 3, 3, 3, 3, 3, 3, 3, 3, 3, 3, 3, 3, 3, 3, 3, 3, 3, 3, 3, 3, 3, 3, 3, 3, 3, 3, 3, 3, 3, 3, 3, 3, 3, 3, 3, 3, 3, 3, 3, 3, 3, 3, 3, 3, 3, 3, 3, 3, 3, 3, 3, 3, 3, 3, 3, 3, 3, 3, 3, 3, 3, 3, 3, 3, 3, 3, 3, 3, 3, 3, 3, 3, 3, 3, 3, 3, 3, 3, 3, 3, 3, 3, 3, 3, 3, 3, 3, 3, 3, 3, 3, 3, 3, 3, 3, 3, 3, 3, 3, 3, 3, 3, 3, 3, 3, 3, 3, 3, 3, 3, 3, 3, 3, 3, 3, 3, 3, 3, 3, 3, 3, 3, 3, 3, 3, 3, 3, 3, 3, 3, 3, 3, 0, 3, 3, 3, 3, 3, 3, 3, 3, 3, 3, 3, 3, 3, 3, 3, 3, 3, 3, 3, 3, 3, 3, 3, 3, 3, 3, 0, 0, 0, 3, 0, 0, 0, 0, 3, 3, 0, 3, 0, 3, 3, 0, 3, 3, 3, 3, 3, 3, 3, 3, 0, 3, 0, 3, 3, 0, 3, 0, 0, 0, 0, 0, 0, 0, 0, 0, 0, 3, 0, 0, 3, 0, 0, 0, 0, 3, 0, 0, 3, 0, 0, 3, 0, 0, 3, 0, 0, 0, 0, 0, 0, 0, 0, 0, 0, 0, 0, 0, 0, 0, 0, 0, 0, 0, 0, 0, 0, 0, 0, 0, 0, 0, 0, 0, 0, 0, 0, 0, 0, 0, 0, 0, 0, 0, 0, 0, 0, 0, 0, 0, 0, 0, 0, 0, 0, 0, 0, 0, 0, 0, 0, 0, 0, 0, 0, 0, 0, 0, 0, 0, 0, 0, 0, 3, 0, 3, 3, 0, 3, 3, 0, 0, 0, 0, 0, 0, 0, 0, 0, 0, 0, 0, 0, 0, 0, 0, 0, 0, 0, 0, 0, 0, 0, 0, 0, 0, 0, 0, 0, 0, 0, 0, 0, 3, 0, 3, 3, 3, 3, 3, 3, 3, 0, 3, 3, 3, 0, 3, 3, 0, 3, 3, 0, 3, 3, 3, 3, 0, 0, 0, 0, 4, 4, 4, 0, 4, 4, 4, 0, 0, 0, 0, 0, 0, 6, 6, 6, 6, 0, 6, 0, 6, 0, 0, 4, 6])
me_cube_001.materials.append(mat_car)
me_cube_001.materials.append(mat_headlight)
me_cube_001.materials.append(mat_tires)
me_cube_001.materials.append(mat_tire_rim)
me_cube_001.materials.append(mat_glass)
me_cube_001.materials.append(mat_vents)
me_cube_001.materials.append(mat_mirror)
me_cube_001.use_remesh_preserve_volume = False
me_cube_001.use_remesh_preserve_attributes = False
me_cube_001.use_mirror_vertex_groups = False
me_cube_001.update()

# ---- objects
ob_cube = bpy.data.objects.new('Cube', me_cube_001)

# ---- transforms, parenting, visibility, modifiers, constraints
ob_cube.location = (0.0, 2.436, -1.253)
ob_cube.scale = (0.8167, 0.8167, 0.8167)
ob_cube.lineart.crease_threshold = 0.0
_m = ob_cube.modifiers.new('Mirror', 'MIRROR')
_m.use_clip = True
_m.use_mirror_u = True

# ---- collection membership
col_collection_1.objects.link(ob_cube)

# ---- scene / render settings (as saved in the file)
scene.frame_start = 1; scene.frame_end = 250; scene.frame_set(1)
scene.render.engine = 'BLENDER_EEVEE_NEXT'
scene.render.resolution_percentage = 50
scene.render.dither_intensity = 0.0
scene.cycles.use_denoising = False
scene.cycles.samples = 10
scene.cycles.sampling_pattern = 'TABULATED_SOBOL'
scene.cycles.light_sampling_threshold = 0.0
scene.cycles.use_adaptive_sampling = False
scene.cycles.use_light_tree = False
scene.cycles.blur_glossy = 0.0
scene.cycles.pixel_filter_type = 'GAUSSIAN'
scene.cycles.sample_clamp_indirect = 0.0
scene.view_settings.view_transform = 'Standard'
bpy.context.view_layer.update()

# ---- added for rendering (the .blend has no active camera and no usable light): camera, sun
cam_auto = bpy.data.cameras.new('AutoCamera')
cam_auto.lens = 50.0
cam_auto.sensor_width = 36.0
cam_auto.clip_end = 1000.0
ob_auto_camera = bpy.data.objects.new('AutoCamera', cam_auto)
scene.collection.objects.link(ob_auto_camera)
ob_auto_camera.location = (9.43509, -11.2796, 6.48045)
ob_auto_camera.rotation_euler = (1.09748, -7.21219e-08, 0.694738)
scene.camera = ob_auto_camera
light_auto_sun = bpy.data.lights.new('AutoSun', 'SUN')
light_auto_sun.energy = 3.0
light_auto_sun.angle = 0.0523599
ob_auto_sun = bpy.data.objects.new('AutoSun', light_auto_sun)
scene.collection.objects.link(ob_auto_sun)
ob_auto_sun.rotation_euler = (0.872665, 0.174533, 0.523599)
bpy.context.view_layer.update()
